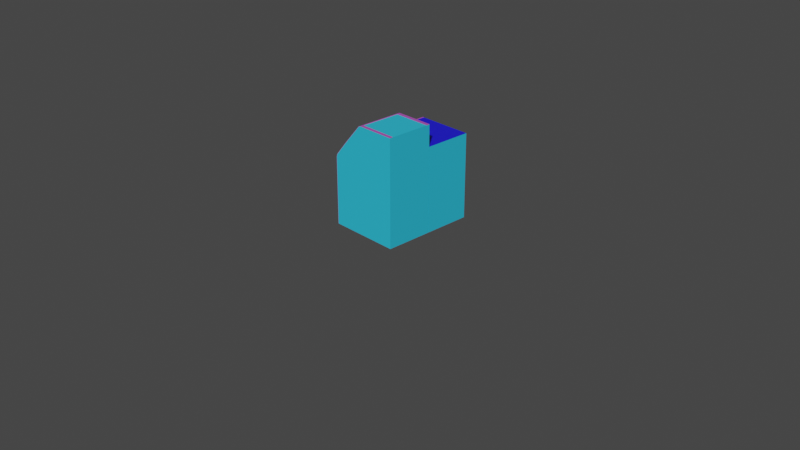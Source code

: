 # Source: machine4.blend  (saved by Blender 2.93.21; exported with 4.5.12 LTS)
import bpy
from mathutils import Matrix  # noqa: F401  (used for matrix-valued properties, if any)

bpy.ops.wm.read_factory_settings(use_empty=True)
scene = bpy.context.scene
scene.name = 'Scene'

# ---- collections
col_collection = bpy.data.collections.new('Collection'); scene.collection.children.link(col_collection)

# ---- materials (node trees are filled in below, after node groups)
mat_basemetal_002 = bpy.data.materials.new('baseMetal.002')
mat_basemetal_002.use_transparent_shadow = False
mat_topmetal = bpy.data.materials.new('topMetal')
mat_topmetal.use_transparent_shadow = False
mat_black = bpy.data.materials.new('black')
mat_black.use_transparent_shadow = False
mat_trim = bpy.data.materials.new('trim')
mat_trim.use_transparent_shadow = False

# ---- material node trees
mat_basemetal_002.use_nodes = True; mat_basemetal_002.node_tree.nodes.clear()
_N = mat_basemetal_002.node_tree.nodes; _L = mat_basemetal_002.node_tree.links
n0 = _N.new('ShaderNodeBsdfPrincipled'); n0.name = 'Principled BSDF'; n0.location = (10, 300)
n0.distribution = 'GGX'
n0.subsurface_method = 'BURLEY'
n0.inputs[0].default_value = (0.02671, 0.5411, 0.8, 1.0)
n0.inputs[3].default_value = 1.45
n0.inputs[27].default_value = (0.0, 0.0, 0.0, 1.0)
n0.inputs[28].default_value = 1.0
n1 = _N.new('ShaderNodeOutputMaterial'); n1.name = 'Material Output'; n1.location = (300, 300)
_L.new(n0.outputs[0], n1.inputs[0])
n1.is_active_output = True
mat_topmetal.use_nodes = True; mat_topmetal.node_tree.nodes.clear()
_N = mat_topmetal.node_tree.nodes; _L = mat_topmetal.node_tree.links
n0 = _N.new('ShaderNodeBsdfPrincipled'); n0.name = 'Principled BSDF'; n0.location = (10, 300)
n0.distribution = 'GGX'
n0.subsurface_method = 'BURLEY'
n0.inputs[0].default_value = (0.01074, 0.007765, 0.8, 1.0)
n0.inputs[3].default_value = 1.45
n0.inputs[27].default_value = (0.0, 0.0, 0.0, 1.0)
n0.inputs[28].default_value = 1.0
n1 = _N.new('ShaderNodeOutputMaterial'); n1.name = 'Material Output'; n1.location = (300, 300)
_L.new(n0.outputs[0], n1.inputs[0])
n1.is_active_output = True
mat_black.use_nodes = True; mat_black.node_tree.nodes.clear()
_N = mat_black.node_tree.nodes; _L = mat_black.node_tree.links
n0 = _N.new('ShaderNodeBsdfPrincipled'); n0.name = 'Principled BSDF'; n0.location = (10, 300)
n0.distribution = 'GGX'
n0.subsurface_method = 'BURLEY'
n0.inputs[0].default_value = (0.0008274, 0.0008274, 0.0008274, 1.0)
n0.inputs[3].default_value = 1.45
n0.inputs[27].default_value = (0.0, 0.0, 0.0, 1.0)
n0.inputs[28].default_value = 1.0
n1 = _N.new('ShaderNodeOutputMaterial'); n1.name = 'Material Output'; n1.location = (300, 300)
_L.new(n0.outputs[0], n1.inputs[0])
n1.is_active_output = True
mat_trim.use_nodes = True; mat_trim.node_tree.nodes.clear()
_N = mat_trim.node_tree.nodes; _L = mat_trim.node_tree.links
n0 = _N.new('ShaderNodeBsdfPrincipled'); n0.name = 'Principled BSDF'; n0.location = (10, 300)
n0.distribution = 'GGX'
n0.subsurface_method = 'BURLEY'
n0.inputs[0].default_value = (0.4407, 0.08885, 0.491, 1.0)
n0.inputs[3].default_value = 1.45
n0.inputs[27].default_value = (0.0, 0.0, 0.0, 1.0)
n0.inputs[28].default_value = 1.0
n1 = _N.new('ShaderNodeOutputMaterial'); n1.name = 'Material Output'; n1.location = (300, 300)
_L.new(n0.outputs[0], n1.inputs[0])
n1.is_active_output = True

# ---- world
world_world = bpy.data.worlds.new('World'); scene.world = world_world
world_world.use_nodes = True; world_world.node_tree.nodes.clear()
_N = world_world.node_tree.nodes; _L = world_world.node_tree.links
n0 = _N.new('ShaderNodeOutputWorld'); n0.name = 'World Output'; n0.location = (300, 300)
n1 = _N.new('ShaderNodeBackground'); n1.name = 'Background'; n1.location = (10, 300)
n1.inputs[0].default_value = (0.05088, 0.05088, 0.05088, 1.0)
_L.new(n1.outputs[0], n0.inputs[0])
n0.is_active_output = True
world_world.color = (0.05088, 0.05088, 0.05088)
world_world.use_sun_shadow = False
world_world.sun_shadow_jitter_overblur = 0.0

# ---- cameras
cam_camera = bpy.data.cameras.new('Camera')
cam_camera.clip_end = 100.0
cam_camera.ortho_scale = 7.314

# ---- meshes
me_cube_020 = bpy.data.meshes.new('Cube.020')
me_cube_020.from_pydata([(-0.3179, -0.5894, -0.3305), (-0.3179, -0.5484, -0.3305), (0.2917, -0.5894, -0.3305), (-0.3179, -0.5894, 0.1499), (-0.32, -0.5894, -0.3305), (-0.32, -0.5484, -0.3305), (-0.3177, -0.5894, 0.1528), (-0.3173, -0.5894, 0.1559), (-0.3165, -0.5894, 0.1592), (-0.3155, -0.5894, 0.1625), (-0.3143, -0.5894, 0.1658), (-0.3128, -0.5894, 0.1691), (-0.3111, -0.5894, 0.1722), (-0.3094, -0.5894, 0.175), (-0.3075, -0.5894, 0.1775), (-0.3055, -0.5894, 0.1797), (-0.2061, -0.5894, 0.2791), (0.2917, -0.5894, 0.2791), (-0.2061, -0.5894, 0.2791), (-0.05756, -0.5894, 0.4203), (-0.05314, -0.5894, 0.4238), (-0.04757, -0.5894, 0.4269), (-0.04139, -0.5894, 0.4294), (-0.0352, -0.5894, 0.431), (-0.02962, -0.5894, 0.4315), (-0.02962, -0.5484, 0.4315), (0.2917, -0.5894, 0.4315), (0.2917, -0.5484, 0.4315), (0.2917, -0.02461, 0.4315), (0.2917, -0.5484, 0.2791), (0.2917, -0.02461, 0.2791), (0.2917, -0.5484, -0.3305), (0.2917, -0.02461, -0.3305), (0.2917, 0.02023, -0.3305), (-0.3179, -0.02461, -0.3305), (-0.3179, 0.02023, -0.3305), (-0.3179, -0.02461, 0.1499), (-0.3199, -0.02461, -0.3305), (-0.3199, 0.02023, -0.3305), (-0.3199, -0.02461, 0.1505), (-0.3199, -0.02461, 0.1499), (-0.3179, -0.02461, 0.1499), (-0.3179, -0.02461, 0.1505), (-0.3199, -0.02461, 0.1505), (-0.3199, -0.02461, 0.1505), (-0.3179, 0.02023, 0.1499), (-0.3199, 0.02023, 0.1505), (-0.3177, 0.02023, 0.1528), (-0.3179, 0.02023, 0.1499), (-0.3199, 0.02023, 0.1505), (-0.3173, 0.02023, 0.1559), (-0.3165, 0.02023, 0.1592), (-0.3155, 0.02023, 0.1625), (-0.3143, 0.02023, 0.1658), (-0.3128, 0.02023, 0.1691), (-0.3111, 0.02023, 0.1722), (-0.3094, 0.02023, 0.175), (-0.3075, 0.02023, 0.1775), (-0.3055, 0.02023, 0.1797), (-0.3061, 0.02023, 0.1791), (-0.3076, 0.02023, 0.1803), (-0.3055, -0.02461, 0.1797), (-0.2061, 0.02023, 0.2791), (0.2917, 0.02023, 0.2791), (-0.2061, 0.02023, 0.2791), (-0.05756, 0.02023, 0.4203), (-0.05314, 0.02023, 0.4238), (-0.04757, 0.02023, 0.4269), (-0.04139, 0.02023, 0.4294), (-0.0352, 0.02023, 0.431), (-0.02962, 0.02023, 0.4315), (0.2917, 0.02023, 0.4315), (-0.02962, -0.02461, 0.4315), (-0.3055, -0.5484, 0.1797), (-0.3061, -0.02461, 0.1791), (-0.3076, -0.02461, 0.1803), (-0.05756, -0.5484, 0.4203), (-0.05926, -0.5484, 0.4216), (-0.05843, -0.5484, 0.4219), (-0.05756, -0.02461, 0.4203), (-0.0565, -0.5484, 0.4214), (-0.0565, -0.5894, 0.4214), (-0.0582, -0.5484, 0.4226), (-0.0582, -0.5894, 0.4226), (-0.05843, -0.02461, 0.4219), (-0.05858, -0.5484, 0.4224), (-0.05843, -0.5894, 0.4219), (-0.05858, -0.5894, 0.4224), (-0.3078, -0.02461, 0.1803), (-0.3078, 0.02023, 0.1803), (-0.3072, -0.5484, 0.1809), (-0.3063, -0.5484, 0.179), (-0.3063, -0.5894, 0.179), (-0.308, -0.5484, 0.1802), (-0.308, -0.5894, 0.1802), (-0.2078, -0.02461, 0.2803), (-0.2078, 0.02023, 0.2803), (-0.2078, -0.02461, 0.2803), (-0.2078, 0.02023, 0.2803), (-0.3179, 0.02023, 0.1499), (-0.3199, 0.02023, 0.1499), (-0.3179, 0.02023, 0.1505), (-0.3199, 0.02023, 0.1505), (-0.1835, 0.6333, 0.2791), (0.2917, 0.6333, 0.2791), (-0.1835, 0.02179, 0.2791), (0.2917, 0.02179, 0.2791), (-0.3179, -0.5484, -0.3305), (-0.3179, -0.02461, -0.3305), (-0.3179, -0.02461, 0.1499), (-0.3179, -0.5484, 0.1499), (-0.3055, -0.02461, 0.1797), (-0.3055, -0.5484, 0.1797), (-0.2061, -0.02461, 0.2791), (-0.2061, -0.02461, 0.2791), (-0.2061, -0.5484, 0.2791), (-0.2061, -0.5484, 0.2791), (-0.05756, -0.5484, 0.4203), (-0.05756, -0.02461, 0.4203), (-0.3179, 0.5783, 0.1499), (-0.3197, 0.5783, 0.1499), (-0.3179, 0.5783, 0.1505), (-0.3197, 0.5783, 0.1505), (-0.3055, 0.5783, 0.1797), (-0.3055, 0.6333, 0.1797), (-0.2221, 0.6333, 0.2631), (-0.3071, 0.5783, 0.1808), (-0.3071, 0.6333, 0.1808), (-0.2236, 0.6333, 0.2642), (-0.306, 0.5783, 0.1792), (-0.306, 0.6333, 0.1792), (-0.3076, 0.5783, 0.1802), (-0.3076, 0.6333, 0.1802), (-0.2215, 0.6333, 0.2637), (-0.2231, 0.6333, 0.2648), (-0.3179, 0.02375, 0.1499), (-0.3179, 0.07699, 0.1499), (-0.3055, 0.02375, 0.1797), (-0.2221, 0.02375, 0.2631), (-0.3055, 0.07699, 0.1797), (-0.2221, 0.07699, 0.2631), (-0.3055, 0.5783, 0.1797), (-0.3055, 0.6333, 0.1797), (-0.2221, 0.5783, 0.2631), (-0.2221, 0.6333, 0.2631), (-0.1835, 0.6333, 0.2791), (-0.1835, 0.5783, 0.2791), (-0.3179, 0.5783, 0.1499), (-0.3179, 0.6333, 0.1499), (-0.1835, 0.07699, 0.2791), (-0.1835, 0.02375, 0.2791), (-0.3055, -0.5484, 0.1797), (-0.3055, -0.5894, 0.1797), (-0.2061, -0.5484, 0.2791), (-0.3072, -0.5484, 0.1809), (-0.3072, -0.5894, 0.1809), (-0.2078, -0.5894, 0.2803), (-0.2078, -0.5894, 0.2803), (-0.2078, -0.5484, 0.2803), (-0.2061, -0.5894, 0.2791), (-0.2061, -0.5894, 0.2791), (-0.05756, -0.5894, 0.4203), (-0.05756, -0.5484, 0.4203), (-0.05926, -0.5894, 0.4216), (-0.05926, -0.5484, 0.4216), (-0.2078, -0.5484, 0.2803), (-0.2061, -0.5484, 0.2791), (-0.2221, 0.02375, 0.2631), (-0.2221, 0.6333, 0.2631), (-0.1835, 0.6333, 0.2791), (-0.22, 0.6333, 0.2651), (-0.2176, 0.6333, 0.267), (-0.215, 0.6333, 0.2688), (-0.2121, 0.6333, 0.2706), (-0.209, 0.6333, 0.2722), (-0.2058, 0.6333, 0.2737), (-0.2025, 0.6333, 0.2751), (-0.1992, 0.6333, 0.2763), (-0.1959, 0.6333, 0.2773), (-0.1926, 0.6333, 0.2781), (-0.1894, 0.6333, 0.2786), (-0.1864, 0.6333, 0.279), (-0.1845, 0.6333, 0.2808), (-0.1874, 0.6333, 0.2807), (-0.1904, 0.6333, 0.2803), (-0.1936, 0.6333, 0.2798), (-0.1969, 0.6333, 0.279), (-0.2002, 0.6333, 0.278), (-0.2035, 0.6333, 0.2768), (-0.2068, 0.6333, 0.2754), (-0.21, 0.6333, 0.2739), (-0.2131, 0.6333, 0.2722), (-0.216, 0.6333, 0.2705), (-0.2186, 0.6333, 0.2686), (-0.221, 0.6333, 0.2667), (-0.2231, 0.02375, 0.2648), (-0.2231, 0.6333, 0.2648), (-0.1845, 0.07699, 0.2808), (-0.1835, 0.07699, 0.2791), (-0.2221, 0.07699, 0.2631), (-0.2231, 0.07699, 0.2648), (-0.1845, 0.5783, 0.2808), (-0.1835, 0.5783, 0.2791), (-0.2221, 0.5783, 0.2631), (-0.2231, 0.5783, 0.2648), (-0.3055, 0.02375, 0.1797), (-0.3179, 0.02375, 0.1499), (-0.3075, 0.02375, 0.1775), (-0.3094, 0.02375, 0.175), (-0.3111, 0.02375, 0.1722), (-0.3128, 0.02375, 0.1691), (-0.3143, 0.02375, 0.1658), (-0.3155, 0.02375, 0.1625), (-0.3165, 0.02375, 0.1592), (-0.3173, 0.02375, 0.1559), (-0.3177, 0.02375, 0.1528), (-0.3179, 0.6333, 0.1499), (-0.3055, 0.6333, 0.1797), (-0.3177, 0.6333, 0.1528), (-0.3173, 0.6333, 0.1559), (-0.3165, 0.6333, 0.1592), (-0.3155, 0.6333, 0.1625), (-0.3143, 0.6333, 0.1658), (-0.3128, 0.6333, 0.1691), (-0.3111, 0.6333, 0.1722), (-0.3094, 0.6333, 0.175), (-0.3075, 0.6333, 0.1775), (-0.3198, 0.6333, 0.1533), (-0.3199, 0.6333, 0.1505), (-0.3199, 0.02375, 0.1505), (-0.3198, 0.02375, 0.1533), (-0.3193, 0.6333, 0.1565), (-0.3193, 0.02375, 0.1565), (-0.3186, 0.6333, 0.1597), (-0.3186, 0.02375, 0.1597), (-0.3176, 0.6333, 0.1631), (-0.3176, 0.02375, 0.1631), (-0.3163, 0.6333, 0.1664), (-0.3163, 0.02375, 0.1664), (-0.3148, 0.6333, 0.1697), (-0.3148, 0.02375, 0.1697), (-0.3132, 0.6333, 0.1728), (-0.3132, 0.02375, 0.1728), (-0.3114, 0.6333, 0.1756), (-0.3114, 0.02375, 0.1756), (-0.3095, 0.6333, 0.1781), (-0.3095, 0.02375, 0.1781), (-0.3076, 0.6333, 0.1803), (-0.3076, 0.02375, 0.1803), (-0.3179, 0.07699, 0.1499), (-0.3055, 0.07699, 0.1797), (-0.3199, 0.07699, 0.1505), (-0.3076, 0.07699, 0.1803), (-0.3055, 0.5783, 0.1797), (-0.3076, 0.5783, 0.1803), (-0.3179, 0.5783, 0.1499), (-0.3199, 0.5783, 0.1505), (-0.02962, -0.5894, 0.4315), (-0.02962, -0.5484, 0.4315), (-0.02962, 0.02023, 0.4315), (-0.02962, -0.02461, 0.4315), (-0.32, -0.5484, -0.3305), (-0.32, -0.5894, -0.3305), (-0.32, -0.5484, 0.1499), (-0.32, -0.5894, 0.1499), (-0.3194, -0.5847, -0.3304), (-0.2921, -0.5847, -0.3304), (-0.3194, -0.5847, 0.15), (-0.2921, -0.5847, 0.15), (-0.02622, 0.3404, -0.03555), (-0.02622, 0.2994, -0.03555), (-0.02622, 0.3404, -0.03555), (-0.02622, 0.2994, -0.03555), (-0.3055, -0.02461, 0.1797), (-0.3072, -0.02461, 0.1809), (-0.3061, -0.02461, 0.1791), (-0.2061, -0.02461, 0.2791), (-0.2061, -0.02461, 0.2791), (-0.2078, -0.02461, 0.2803), (-0.2078, -0.02461, 0.2803), (-0.2078, 0.02023, 0.2803), (-0.2061, 0.02023, 0.2791), (-0.3072, 0.02023, 0.1809), (-0.2078, 0.02023, 0.2803), (-0.2061, 0.02023, 0.2791), (-0.05921, 0.02023, 0.4215), (-0.05756, 0.02023, 0.4203), (-0.05921, -0.02461, 0.4215), (-0.05756, -0.02461, 0.4203), (-0.3055, 0.02023, 0.1797), (-0.3078, 0.02023, 0.1803), (-0.3078, -0.02461, 0.1803), (-0.3061, 0.02023, 0.1791), (-0.05756, -0.5894, 0.4203), (-0.05314, -0.5894, 0.4238), (-0.05756, -0.5484, 0.4203), (-0.05843, -0.5894, 0.4219), (-0.05926, -0.5894, 0.4216), (-0.0565, -0.5894, 0.4214), (-0.0565, -0.5484, 0.4214), (-0.0582, -0.5894, 0.4226), (-0.0582, -0.5484, 0.4226), (-0.05926, -0.5484, 0.4216), (-0.05843, -0.5484, 0.4219), (-0.05858, -0.5894, 0.4224), (-0.05858, -0.5484, 0.4224), (-0.05847, -0.5894, 0.423), (-0.05847, -0.5484, 0.423), (-0.05813, -0.5894, 0.4234), (-0.05453, -0.5894, 0.4262), (-0.05813, -0.5484, 0.4234), (-0.05813, -0.02461, 0.4234), (-0.05453, -0.5484, 0.4262), (-0.05453, -0.02461, 0.4262), (-0.04896, -0.5484, 0.4293), (-0.04896, -0.5894, 0.4293), (-0.04896, -0.02461, 0.4293), (-0.04278, -0.5484, 0.4318), (-0.04278, -0.5894, 0.4318), (-0.04278, -0.02461, 0.4318), (-0.03659, -0.5484, 0.4334), (-0.03659, -0.5894, 0.4334), (-0.03659, -0.02461, 0.4334), (-0.03101, -0.5484, 0.4339), (-0.03101, -0.02461, 0.4339), (-0.03101, -0.5894, 0.4339), (-0.02962, -0.5484, 0.4315), (-0.02962, -0.02461, 0.4315), (-0.02962, -0.5894, 0.4315), (-0.0352, -0.5894, 0.431), (-0.04139, -0.5894, 0.4294), (-0.04757, -0.5894, 0.4269), (-0.02962, 0.02023, 0.4315), (-0.0352, 0.02023, 0.431), (-0.03101, 0.02023, 0.4339), (-0.03659, 0.02023, 0.4334), (-0.04278, 0.02023, 0.4318), (-0.04896, 0.02023, 0.4293), (-0.04139, 0.02023, 0.4294), (-0.04757, 0.02023, 0.4269), (-0.05314, 0.02023, 0.4238), (-0.05756, 0.02023, 0.4203), (-0.05453, 0.02023, 0.4262), (-0.05813, 0.02023, 0.4234), (-0.05847, 0.02023, 0.423), (-0.05847, -0.02461, 0.423), (-0.05858, 0.02023, 0.4224), (-0.05843, 0.02023, 0.4219), (-0.05858, -0.02461, 0.4224), (-0.05843, -0.02461, 0.4219), (-0.05756, -0.02461, 0.4203), (-0.05679, -0.02461, 0.4211), (-0.05921, -0.02461, 0.4215), (-0.05844, -0.02461, 0.4223), (-0.05921, 0.02023, 0.4215), (-0.05844, 0.02023, 0.4223), (-0.05679, 0.02023, 0.4211), (-0.3179, -0.5894, -0.3305), (-0.3179, -0.5894, 0.1499), (-0.32, -0.5894, -0.3305), (-0.32, -0.5894, 0.1499), (-0.32, -0.5484, 0.1499), (-0.32, -0.5894, 0.1505), (-0.32, -0.5484, 0.1505), (-0.3179, -0.5894, 0.1505), (-0.3179, -0.5484, 0.1505), (-0.3179, -0.5484, 0.1499), (-0.3179, -0.02461, 0.1499), (-0.3199, -0.5484, 0.1505), (-0.3179, -0.5484, -0.3305), (-0.32, -0.5484, -0.3305), (-0.3199, -0.5894, 0.1505), (-0.3198, -0.5484, 0.1533), (-0.3199, -0.02461, 0.1505), (-0.3199, 0.02023, 0.1505), (-0.3198, -0.02461, 0.1533), (-0.3199, -0.02461, 0.1505), (-0.3179, -0.02461, 0.1499), (-0.3199, 0.02023, 0.1505), (-0.3179, 0.02023, 0.1499), (-0.3179, 0.02023, 0.1499), (-0.3179, 0.02023, 0.1505), (-0.3179, -0.02461, 0.1505), (-0.3199, 0.02023, 0.1505), (-0.3199, -0.02461, 0.1505), (-0.3199, 0.02023, 0.1499), (-0.3199, -0.02461, 0.1499), (-0.3198, 0.02023, 0.1533), (-0.3193, -0.02461, 0.1565), (-0.3193, -0.5484, 0.1565), (-0.3193, 0.02023, 0.1565), (-0.3186, -0.02461, 0.1597), (-0.3186, -0.5484, 0.1597), (-0.3186, 0.02023, 0.1597), (-0.3176, -0.02461, 0.1631), (-0.3176, -0.5484, 0.1631), (-0.3176, 0.02023, 0.1631), (-0.3163, -0.02461, 0.1664), (-0.3163, -0.5484, 0.1664), (-0.3163, 0.02023, 0.1664), (-0.3148, -0.02461, 0.1697), (-0.3148, -0.5484, 0.1697), (-0.3148, 0.02023, 0.1697), (-0.3132, -0.02461, 0.1728), (-0.3132, -0.5484, 0.1728), (-0.3132, 0.02023, 0.1728), (-0.3114, -0.02461, 0.1756), (-0.3114, -0.5484, 0.1756), (-0.3114, 0.02023, 0.1756), (-0.3095, -0.02461, 0.1781), (-0.3095, -0.5484, 0.1781), (-0.3095, 0.02023, 0.1781), (-0.3076, -0.02461, 0.1803), (-0.3076, -0.5484, 0.1803), (-0.3076, 0.02023, 0.1803), (-0.3055, -0.02461, 0.1797), (-0.3055, -0.5484, 0.1797), (-0.3055, -0.5894, 0.1797), (-0.3063, -0.5484, 0.179), (-0.3063, -0.5894, 0.179), (-0.308, -0.5894, 0.1802), (-0.308, -0.5484, 0.1802), (-0.3072, -0.5894, 0.1809), (-0.3072, -0.5484, 0.1809), (-0.3076, -0.5894, 0.1803), (-0.3075, -0.5894, 0.1775), (-0.3095, -0.5894, 0.1781), (-0.3094, -0.5894, 0.175), (-0.3111, -0.5894, 0.1722), (-0.3114, -0.5894, 0.1756), (-0.3132, -0.5894, 0.1728), (-0.3148, -0.5894, 0.1697), (-0.3128, -0.5894, 0.1691), (-0.3163, -0.5894, 0.1664), (-0.3143, -0.5894, 0.1658), (-0.3176, -0.5894, 0.1631), (-0.3155, -0.5894, 0.1625), (-0.3186, -0.5894, 0.1597), (-0.3165, -0.5894, 0.1592), (-0.3193, -0.5894, 0.1565), (-0.3198, -0.5894, 0.1533), (-0.3173, -0.5894, 0.1559), (-0.3177, -0.5894, 0.1528), (-0.3055, 0.02023, 0.1797), (-0.3076, 0.02023, 0.1803), (-0.3075, 0.02023, 0.1775), (-0.3095, 0.02023, 0.1781), (-0.3094, 0.02023, 0.175), (-0.3111, 0.02023, 0.1722), (-0.3114, 0.02023, 0.1756), (-0.3132, 0.02023, 0.1728), (-0.3148, 0.02023, 0.1697), (-0.3128, 0.02023, 0.1691), (-0.3163, 0.02023, 0.1664), (-0.3143, 0.02023, 0.1658), (-0.3176, 0.02023, 0.1631), (-0.3186, 0.02023, 0.1597), (-0.3155, 0.02023, 0.1625), (-0.3165, 0.02023, 0.1592), (-0.3173, 0.02023, 0.1559), (-0.3193, 0.02023, 0.1565), (-0.3177, 0.02023, 0.1528), (-0.3198, 0.02023, 0.1533), (-0.3179, 0.02023, 0.1499), (-0.3199, 0.02023, 0.1505), (-0.3179, -0.02461, -0.3305), (-0.3179, -0.02461, 0.1499), (-0.3199, -0.02461, -0.3305), (-0.3199, 0.02023, -0.3305), (-0.3199, -0.02461, 0.1499), (-0.3199, 0.02023, 0.1499), (-0.3179, 0.02023, 0.1499), (-0.3179, 0.02023, -0.3305), (-0.306, 0.5783, 0.1792), (-0.306, 0.6333, 0.1792), (-0.2215, 0.6333, 0.2637), (-0.2215, 0.5783, 0.2637), (-0.2231, 0.6333, 0.2648), (-0.2231, 0.5783, 0.2648), (-0.2221, 0.5783, 0.2631), (-0.2236, 0.5783, 0.2642), (-0.2215, 0.5783, 0.2637), (-0.2231, 0.5783, 0.2648), (-0.3061, 0.02375, 0.1791), (-0.3061, 0.07699, 0.1791), (-0.2215, 0.07699, 0.2638), (-0.2215, 0.02375, 0.2638), (-0.2231, 0.07699, 0.2649), (-0.2231, 0.02375, 0.2649), (-0.3179, 0.07699, 0.1505), (-0.3179, 0.02375, 0.1505), (-0.3197, 0.07699, 0.1505), (-0.3197, 0.02375, 0.1505), (-0.3179, 0.6333, 0.1505), (-0.3179, 0.5783, 0.1505), (-0.3197, 0.6333, 0.1505), (-0.3197, 0.5783, 0.1505), (-0.2221, 0.02375, 0.2631), (-0.1835, 0.02375, 0.2791), (-0.1864, 0.02375, 0.279), (-0.1845, 0.02375, 0.2808), (-0.1874, 0.02375, 0.2807), (-0.1904, 0.02375, 0.2803), (-0.1936, 0.02375, 0.2798), (-0.1894, 0.02375, 0.2786), (-0.1926, 0.02375, 0.2781), (-0.1959, 0.02375, 0.2773), (-0.1992, 0.02375, 0.2763), (-0.1969, 0.02375, 0.279), (-0.2002, 0.02375, 0.278), (-0.2035, 0.02375, 0.2768), (-0.2068, 0.02375, 0.2754), (-0.2025, 0.02375, 0.2751), (-0.2058, 0.02375, 0.2737), (-0.209, 0.02375, 0.2722), (-0.2121, 0.02375, 0.2706), (-0.21, 0.02375, 0.2739), (-0.2131, 0.02375, 0.2722), (-0.216, 0.02375, 0.2705), (-0.215, 0.02375, 0.2688), (-0.2186, 0.02375, 0.2686), (-0.221, 0.02375, 0.2667), (-0.2176, 0.02375, 0.267), (-0.22, 0.02375, 0.2651), (-0.2231, 0.02375, 0.2648), (-0.3055, 0.02375, 0.1797), (-0.2221, 0.02375, 0.2631), (-0.3055, 0.07699, 0.1797), (-0.2221, 0.07699, 0.2631), (-0.3071, 0.02375, 0.1808), (-0.2237, 0.02375, 0.2642), (-0.3071, 0.07699, 0.1808), (-0.2237, 0.07699, 0.2642), (-0.3061, 0.02375, 0.1791), (-0.3061, 0.07699, 0.1791), (-0.3077, 0.02375, 0.1802), (-0.3077, 0.07699, 0.1802), (-0.2215, 0.07699, 0.2638), (-0.2215, 0.02375, 0.2638), (-0.2231, 0.07699, 0.2649), (-0.2231, 0.02375, 0.2649), (-0.3179, 0.02375, -0.3305), (-0.3179, 0.07699, -0.3305), (-0.3179, 0.02375, 0.1499), (-0.3179, 0.07699, 0.1499), (-0.3197, 0.07699, -0.3305), (-0.3197, 0.02375, -0.3305), (-0.3197, 0.02375, 0.1499), (-0.3197, 0.07699, 0.1499), (-0.3179, 0.07699, 0.1505), (-0.3179, 0.02375, 0.1505), (-0.3197, 0.07699, 0.1505), (-0.3197, 0.02375, 0.1505), (-0.3179, 0.6333, 0.1499), (-0.3197, 0.6333, 0.1499), (-0.3179, 0.6333, 0.1505), (-0.3197, 0.6333, 0.1505), (-0.1849, 0.02375, 0.2791), (-0.1849, 0.07699, 0.2791), (-0.1846, 0.5783, 0.2791), (-0.1846, 0.6333, 0.2791), (-0.03095, -0.02461, 0.4315), (-0.03095, 0.02023, 0.4315), (-0.03111, -0.5894, 0.4315), (-0.03111, -0.5484, 0.4315), (-0.03111, -0.5894, 0.4339), (-0.03111, -0.5484, 0.4339), (-0.02962, -0.5894, 0.4315), (-0.02962, -0.5484, 0.4315), (0.2917, -0.5894, 0.4315), (0.2917, -0.5484, 0.4315), (-0.02962, -0.5894, 0.4339), (-0.02962, -0.5484, 0.4339), (0.2917, -0.5894, 0.4339), (0.2917, -0.5484, 0.4339), (-0.03111, -0.5894, 0.4315), (-0.03111, -0.5484, 0.4315), (-0.03111, -0.5894, 0.4339), (-0.03111, -0.5484, 0.4339), (0.2917, -0.02461, 0.4315), (-0.02962, 0.02023, 0.4315), (0.2917, 0.02023, 0.4315), (-0.02962, -0.02461, 0.4315), (0.2917, 0.02023, 0.4337), (-0.02962, 0.02023, 0.4337), (-0.02962, -0.02461, 0.4337), (0.2917, -0.02461, 0.4337), (-0.03095, -0.02461, 0.4315), (-0.03095, 0.02023, 0.4315), (-0.03095, -0.02461, 0.4337), (-0.03095, 0.02023, 0.4337), (-0.3055, 0.5783, 0.1797), (-0.3055, 0.6333, 0.1797), (-0.2221, 0.5783, 0.2631), (-0.2221, 0.6333, 0.2631), (-0.3071, 0.5783, 0.1808), (-0.3071, 0.6333, 0.1808), (-0.2236, 0.5783, 0.2642), (-0.2236, 0.6333, 0.2642), (-0.3076, 0.5783, 0.1802), (-0.3076, 0.6333, 0.1802), (-0.2231, 0.6333, 0.2648), (-0.2231, 0.5783, 0.2648), (-0.1845, 0.02375, 0.2808), (-0.1874, 0.02375, 0.2807), (-0.1845, 0.6333, 0.2808), (-0.1874, 0.6333, 0.2807), (-0.1904, 0.02375, 0.2803), (-0.1904, 0.6333, 0.2803), (-0.1936, 0.02375, 0.2798), (-0.1936, 0.6333, 0.2798), (-0.1969, 0.02375, 0.279), (-0.1969, 0.6333, 0.279), (-0.2002, 0.02375, 0.278), (-0.2002, 0.6333, 0.278), (-0.2035, 0.02375, 0.2768), (-0.2035, 0.6333, 0.2768), (-0.2068, 0.02375, 0.2754), (-0.2068, 0.6333, 0.2754), (-0.21, 0.02375, 0.2739), (-0.21, 0.6333, 0.2739), (-0.2131, 0.02375, 0.2722), (-0.2131, 0.6333, 0.2722), (-0.216, 0.02375, 0.2705), (-0.216, 0.6333, 0.2705), (-0.2186, 0.02375, 0.2686), (-0.2186, 0.6333, 0.2686), (-0.221, 0.02375, 0.2667), (-0.221, 0.6333, 0.2667), (-0.2231, 0.02375, 0.2648), (-0.2231, 0.6333, 0.2648), (-0.1874, 0.07699, 0.2807), (-0.1845, 0.07699, 0.2808), (-0.2221, 0.07699, 0.2631), (-0.1904, 0.07699, 0.2803), (-0.1936, 0.07699, 0.2798), (-0.1969, 0.07699, 0.279), (-0.2002, 0.07699, 0.278), (-0.2035, 0.07699, 0.2768), (-0.2068, 0.07699, 0.2754), (-0.21, 0.07699, 0.2739), (-0.2131, 0.07699, 0.2722), (-0.216, 0.07699, 0.2705), (-0.2186, 0.07699, 0.2686), (-0.221, 0.07699, 0.2667), (-0.2231, 0.07699, 0.2648), (-0.1845, 0.5783, 0.2808), (-0.1874, 0.5783, 0.2807), (-0.2221, 0.5783, 0.2631), (-0.1904, 0.5783, 0.2803), (-0.1936, 0.5783, 0.2798), (-0.1969, 0.5783, 0.279), (-0.2002, 0.5783, 0.278), (-0.2035, 0.5783, 0.2768), (-0.2068, 0.5783, 0.2754), (-0.21, 0.5783, 0.2739), (-0.2131, 0.5783, 0.2722), (-0.216, 0.5783, 0.2705), (-0.2186, 0.5783, 0.2686), (-0.221, 0.5783, 0.2667), (-0.2231, 0.5783, 0.2648), (-0.3198, 0.6333, 0.1533), (-0.3199, 0.6333, 0.1505), (-0.3199, 0.02375, 0.1505), (-0.3198, 0.02375, 0.1533), (-0.3193, 0.6333, 0.1565), (-0.3193, 0.02375, 0.1565), (-0.3186, 0.6333, 0.1597), (-0.3186, 0.02375, 0.1597), (-0.3176, 0.6333, 0.1631), (-0.3176, 0.02375, 0.1631), (-0.3163, 0.6333, 0.1664), (-0.3163, 0.02375, 0.1664), (-0.3148, 0.6333, 0.1697), (-0.3148, 0.02375, 0.1697), (-0.3132, 0.6333, 0.1728), (-0.3132, 0.02375, 0.1728), (-0.3114, 0.6333, 0.1756), (-0.3114, 0.02375, 0.1756), (-0.3095, 0.6333, 0.1781), (-0.3095, 0.02375, 0.1781), (-0.3076, 0.6333, 0.1803), (-0.3076, 0.02375, 0.1803), (-0.3055, 0.07699, 0.1797), (-0.3199, 0.07699, 0.1505), (-0.3198, 0.07699, 0.1533), (-0.3193, 0.07699, 0.1565), (-0.3186, 0.07699, 0.1597), (-0.3176, 0.07699, 0.1631), (-0.3163, 0.07699, 0.1664), (-0.3148, 0.07699, 0.1697), (-0.3132, 0.07699, 0.1728), (-0.3114, 0.07699, 0.1756), (-0.3095, 0.07699, 0.1781), (-0.3076, 0.07699, 0.1803), (-0.3055, 0.5783, 0.1797), (-0.3198, 0.5783, 0.1533), (-0.3193, 0.5783, 0.1565), (-0.3186, 0.5783, 0.1597), (-0.3176, 0.5783, 0.1631), (-0.3163, 0.5783, 0.1664), (-0.3148, 0.5783, 0.1697), (-0.3132, 0.5783, 0.1728), (-0.3114, 0.5783, 0.1756), (-0.3095, 0.5783, 0.1781), (-0.3076, 0.5783, 0.1803), (-0.3199, 0.5783, 0.1505), (-0.3061, 0.02375, 0.1791), (-0.3061, 0.07699, 0.1791), (-0.3077, 0.02375, 0.1802), (-0.3077, 0.07699, 0.1802), (-0.3071, 0.02375, 0.1808), (-0.2237, 0.02375, 0.2642), (-0.3071, 0.07699, 0.1808), (-0.2237, 0.07699, 0.2642), (-0.3077, 0.02375, 0.1802), (-0.3077, 0.07699, 0.1802), (-0.2231, 0.07699, 0.2649), (-0.2231, 0.02375, 0.2649), (-0.3197, 0.07699, -0.3305), (-0.3197, 0.02375, -0.3305), (-0.3197, 0.02375, 0.1499), (-0.3197, 0.07699, 0.1499), (-0.3197, 0.07699, 0.1505), (-0.3197, 0.02375, 0.1505), (-0.3179, 0.5783, -0.3305), (-0.3179, 0.6333, -0.3305), (-0.3179, 0.5783, 0.1499), (-0.3179, 0.6333, 0.1499), (-0.3197, 0.6333, -0.3305), (-0.3197, 0.5783, -0.3305), (-0.3197, 0.5783, 0.1499), (-0.3197, 0.6333, 0.1499), (-0.3197, 0.6333, 0.1505), (-0.3197, 0.5783, 0.1505), (-0.1846, 0.5783, 0.2791), (-0.1846, 0.6333, 0.2791), (-0.1846, 0.5783, 0.2809), (-0.1846, 0.6333, 0.2809), (-0.3179, 0.02375, -0.3305), (-0.3179, 0.07699, -0.3305), (0.2917, 0.02375, -0.3305), (-0.3179, 0.02375, 0.1499), (-0.3177, 0.02375, 0.1528), (-0.3173, 0.02375, 0.1559), (-0.3165, 0.02375, 0.1592), (-0.3155, 0.02375, 0.1625), (-0.3143, 0.02375, 0.1658), (-0.3128, 0.02375, 0.1691), (-0.3111, 0.02375, 0.1722), (-0.3094, 0.02375, 0.175), (-0.3075, 0.02375, 0.1775), (-0.3055, 0.02375, 0.1797), (-0.2221, 0.02375, 0.2631), (-0.1835, 0.5783, 0.2791), (0.2917, 0.6333, -0.3305), (0.2917, 0.5783, 0.2791), (0.2917, 0.07699, 0.2791), (0.2917, 0.5783, -0.3305), (0.2917, 0.07699, -0.3305), (-0.3179, 0.5783, -0.3305), (-0.3179, 0.6333, -0.3305), (0.2917, 0.02375, 0.2791), (-0.1835, 0.02375, 0.2791), (-0.1864, 0.02375, 0.279), (-0.1894, 0.02375, 0.2786), (-0.1926, 0.02375, 0.2781), (-0.1959, 0.02375, 0.2773), (-0.1992, 0.02375, 0.2763), (-0.2025, 0.02375, 0.2751), (-0.2058, 0.02375, 0.2737), (-0.209, 0.02375, 0.2722), (-0.2121, 0.02375, 0.2706), (-0.215, 0.02375, 0.2688), (-0.2176, 0.02375, 0.267), (-0.22, 0.02375, 0.2651), (-0.3197, 0.07699, -0.3305), (-0.3197, 0.02375, -0.3305), (-0.3197, 0.6333, -0.3305), (-0.3197, 0.5783, -0.3305), (-0.1835, 0.5783, 0.2791), (0.2917, 0.5783, 0.2791), (-0.1835, 0.5783, 0.2791), (0.2917, 0.5783, 0.2791), (-0.3179, 0.07699, -0.3305), (-0.3179, 0.07699, 0.1499), (-0.3055, 0.07699, 0.1797), (-0.2221, 0.07699, 0.2631), (-0.3055, 0.5783, 0.1797), (-0.3055, 0.6333, 0.1797), (-0.2221, 0.5783, 0.2631), (-0.2221, 0.6333, 0.2631), (-0.22, 0.6333, 0.2651), (-0.2176, 0.6333, 0.267), (-0.215, 0.6333, 0.2688), (-0.2121, 0.6333, 0.2706), (-0.209, 0.6333, 0.2722), (-0.2058, 0.6333, 0.2737), (-0.2025, 0.6333, 0.2751), (-0.1992, 0.6333, 0.2763), (-0.1959, 0.6333, 0.2773), (-0.1926, 0.6333, 0.2781), (-0.1894, 0.6333, 0.2786), (-0.1864, 0.6333, 0.279), (-0.1835, 0.6333, 0.2791), (0.2917, 0.6333, 0.2791), (0.2917, 0.6333, -0.3305), (0.2917, 0.5783, 0.2791), (0.2917, 0.5783, -0.3305), (-0.3179, 0.5783, -0.3305), (-0.3179, 0.6333, -0.3305), (-0.3179, 0.5783, 0.1499), (-0.3179, 0.6333, 0.1499), (-0.3177, 0.6333, 0.1528), (-0.3173, 0.6333, 0.1559), (-0.3165, 0.6333, 0.1592), (-0.3155, 0.6333, 0.1625), (-0.3143, 0.6333, 0.1658), (-0.3128, 0.6333, 0.1691), (-0.3111, 0.6333, 0.1722), (-0.3094, 0.6333, 0.175), (-0.3075, 0.6333, 0.1775)], [], [(1, 31, 2, 0), (1, 0, 4, 5), (2, 17, 16, 15, 14, 13, 12, 11, 10, 9, 8, 7, 6, 3, 0), (16, 17, 26, 24, 23, 22, 21, 20, 19, 18), (17, 29, 27, 26), (28, 72, 25, 27), (29, 30, 28, 27), (31, 29, 17, 2), (32, 30, 29, 31), (34, 32, 31, 1), (35, 33, 32, 34), (33, 63, 30, 32), (35, 34, 37, 38), (36, 39, 44, 41), (40, 36, 42, 43), (35, 45, 47, 50, 51, 52, 53, 54, 55, 56, 57, 58, 62, 63, 33), (46, 45, 48, 49), (58, 61, 74, 59), (61, 58, 60, 75), (63, 62, 64, 65, 66, 67, 68, 69, 70, 71), (30, 63, 71, 28), (76, 77, 82, 80), (79, 76, 78, 84), (81, 80, 82, 83), (78, 86, 87, 85), (59, 74, 88, 89), (90, 73, 91, 93), (91, 92, 94, 93), (98, 97, 95, 96), (99, 100, 102, 101), (104, 103, 105, 106), (107, 110, 109, 108), (115, 113, 111, 112), (113, 115, 116, 114), (117, 118, 114, 116), (120, 119, 121, 122), (125, 128, 134, 133), (130, 129, 131, 132), (123, 126, 131, 129), (127, 124, 130, 132), (139, 137, 483, 484), (142, 141, 473, 474), (153, 151, 154, 158), (152, 159, 156, 155), (156, 158, 154, 155), (159, 160, 157, 156), (158, 156, 157, 165), (160, 161, 163, 157), (163, 164, 165, 157), (162, 166, 165, 164), (166, 153, 158, 165), (181, 180, 184, 183), (177, 176, 188, 187), (173, 172, 192, 191), (169, 181, 183, 182), (202, 169, 182, 201), (178, 177, 187, 186), (174, 173, 191, 190), (172, 171, 193, 192), (176, 175, 189, 188), (180, 179, 185, 184), (171, 170, 194, 193), (175, 174, 190, 189), (179, 178, 186, 185), (170, 168, 196, 194), (199, 167, 195, 200), (168, 203, 204, 196), (198, 202, 201, 197), (208, 207, 246, 244), (226, 225, 243, 245), (213, 212, 236, 234), (221, 220, 233, 235), (209, 208, 244, 242), (225, 224, 241, 243), (214, 213, 234, 232), (220, 219, 231, 233), (210, 209, 242, 240), (222, 221, 235, 237), (218, 216, 228, 227), (212, 211, 238, 236), (249, 206, 229, 251), (217, 226, 245, 247), (206, 215, 230, 229), (207, 205, 248, 246), (223, 222, 237, 239), (253, 217, 247, 254), (211, 210, 240, 238), (219, 218, 227, 231), (215, 214, 232, 230), (224, 223, 239, 241), (205, 250, 252, 248), (255, 249, 251, 256), (216, 255, 256, 228), (262, 264, 263, 261), (266, 265, 267, 268), (269, 270, 272, 271), (273, 274, 291, 275), (273, 276, 278, 274), (276, 277, 279, 278), (278, 280, 282, 274), (284, 281, 280, 283), (281, 289, 282, 280), (287, 285, 283, 279), (286, 284, 283, 285), (277, 288, 287, 279), (274, 282, 290, 291), (282, 289, 292, 290), (293, 294, 309, 308, 306, 304, 296), (295, 293, 296, 303), (293, 295, 299, 298), (297, 293, 298, 300), (302, 297, 300, 301), (305, 304, 306, 307), (307, 306, 308, 310), (309, 312, 310, 308), (345, 307, 310, 311), (312, 313, 311, 310), (314, 316, 313, 312), (315, 314, 312, 309), (318, 317, 314, 315), (317, 319, 316, 314), (321, 320, 317, 318), (320, 322, 319, 317), (325, 323, 320, 321), (323, 324, 322, 320), (326, 327, 324, 323), (328, 326, 323, 325), (329, 328, 325, 321), (330, 329, 321, 318), (331, 330, 318, 315), (294, 331, 315, 309), (327, 332, 334, 324), (332, 333, 335, 334), (324, 334, 335, 322), (333, 338, 336, 335), (322, 335, 336, 319), (338, 339, 337, 336), (319, 336, 337, 316), (339, 340, 342, 337), (340, 341, 347, 346, 344, 343, 342), (316, 337, 342, 313), (313, 342, 343, 311), (344, 345, 311, 343), (346, 348, 345, 344), (347, 349, 348, 346), (349, 303, 305, 348), (348, 305, 307, 345), (341, 350, 349, 347), (350, 341, 356, 351), (352, 350, 351, 353), (354, 352, 353, 355), (341, 354, 355, 356), (351, 356, 355, 353), (357, 358, 360, 359), (361, 360, 362, 363), (360, 358, 364, 362), (364, 365, 363, 362), (358, 366, 365, 364), (366, 361, 363, 365), (366, 358, 371, 368), (367, 366, 368, 373), (366, 369, 370, 361), (368, 371, 440, 372), (373, 368, 372, 375), (373, 374, 378, 376), (374, 373, 375, 387), (379, 377, 376, 378), (380, 367, 377, 379), (367, 380, 381, 382), (382, 381, 383, 384), (385, 386, 384, 383), (375, 372, 389, 388), (387, 375, 388, 390), (388, 389, 392, 391), (390, 388, 391, 393), (391, 392, 395, 394), (393, 391, 394, 396), (394, 395, 398, 397), (396, 394, 397, 399), (397, 398, 401, 400), (399, 397, 400, 402), (400, 401, 404, 403), (402, 400, 403, 405), (403, 404, 407, 406), (405, 403, 406, 408), (406, 407, 410, 409), (408, 406, 409, 411), (409, 410, 413, 412), (411, 409, 412, 414), (416, 415, 412, 413), (417, 416, 413, 424), (416, 417, 419, 418), (417, 422, 420, 419), (422, 423, 421, 420), (425, 417, 424, 426), (427, 425, 426, 429), (428, 427, 429, 430), (407, 429, 426, 410), (404, 430, 429, 407), (401, 431, 430, 404), (432, 428, 430, 431), (398, 433, 431, 401), (434, 432, 431, 433), (395, 435, 433, 398), (436, 434, 433, 435), (392, 437, 435, 395), (438, 436, 435, 437), (389, 439, 437, 392), (441, 438, 437, 439), (372, 440, 439, 389), (442, 441, 439, 440), (358, 442, 440, 371), (410, 426, 424, 413), (443, 445, 446, 444), (445, 447, 449, 446), (447, 448, 450, 449), (448, 452, 451, 450), (452, 454, 453, 451), (454, 457, 455, 453), (457, 458, 456, 455), (458, 459, 460, 456), (459, 461, 462, 460), (461, 463, 464, 462), (465, 466, 469, 467), (467, 469, 470, 468), (471, 472, 468, 470), (476, 475, 477, 478), (143, 144, 475, 476), (480, 479, 481, 482), (138, 140, 485, 486), (486, 485, 487, 488), (490, 489, 491, 492), (135, 136, 489, 490), (494, 493, 495, 496), (147, 148, 493, 494), (499, 498, 500, 501), (504, 499, 501, 502), (505, 504, 502, 503), (506, 505, 503, 508), (507, 506, 508, 509), (512, 507, 509, 510), (513, 512, 510, 511), (514, 513, 511, 516), (515, 514, 516, 517), (519, 515, 517, 518), (522, 519, 518, 520), (523, 522, 520, 521), (497, 523, 521, 524), (528, 527, 531, 532), (525, 526, 530, 529), (525, 529, 535, 533), (531, 527, 534, 536), (528, 532, 539, 537), (530, 526, 538, 540), (544, 548, 551, 549), (541, 543, 547, 546), (544, 542, 545, 548), (547, 543, 550, 552), (553, 554, 556, 555), (149, 150, 557, 558), (145, 146, 559, 560), (259, 260, 561, 562), (564, 563, 565, 566), (258, 257, 563, 564), (570, 568, 572, 574), (574, 572, 571, 573), (569, 570, 574, 573), (572, 568, 576, 578), (567, 569, 573, 571), (571, 572, 578, 577), (567, 571, 577, 575), (582, 579, 586, 585), (583, 584, 585, 586), (584, 580, 588, 590), (579, 581, 583, 586), (581, 580, 584, 583), (588, 587, 589, 590), (582, 585, 589, 587), (585, 584, 590, 589), (597, 598, 596, 595), (594, 592, 596, 598), (591, 593, 597, 595), (595, 596, 600, 599), (598, 597, 602, 601), (646, 605, 606, 647), (647, 606, 608, 649), (649, 608, 610, 650), (650, 610, 612, 651), (651, 612, 614, 652), (652, 614, 616, 653), (653, 616, 618, 654), (654, 618, 620, 655), (655, 620, 622, 656), (656, 622, 624, 657), (657, 624, 626, 658), (658, 626, 628, 659), (659, 628, 630, 660), (648, 633, 645, 660), (627, 644, 645, 629), (625, 643, 644, 627), (623, 642, 643, 625), (621, 641, 642, 623), (619, 640, 641, 621), (617, 639, 640, 619), (615, 638, 639, 617), (613, 637, 638, 615), (611, 636, 637, 613), (609, 635, 636, 611), (607, 634, 635, 609), (604, 631, 634, 607), (603, 632, 631, 604), (644, 659, 660, 645), (643, 658, 659, 644), (642, 657, 658, 643), (641, 656, 657, 642), (640, 655, 656, 641), (639, 654, 655, 640), (638, 653, 654, 639), (637, 652, 653, 638), (636, 651, 652, 637), (635, 650, 651, 636), (634, 649, 650, 635), (631, 647, 649, 634), (632, 646, 647, 631), (684, 663, 664, 685), (685, 664, 666, 686), (686, 666, 668, 687), (687, 668, 670, 688), (688, 670, 672, 689), (689, 672, 674, 690), (690, 674, 676, 691), (691, 676, 678, 692), (692, 678, 680, 693), (693, 680, 682, 694), (704, 693, 694, 705), (703, 692, 693, 704), (702, 691, 692, 703), (701, 690, 691, 702), (700, 689, 690, 701), (699, 688, 689, 700), (698, 687, 688, 699), (697, 686, 687, 698), (696, 685, 686, 697), (706, 684, 685, 696), (662, 706, 696, 661), (661, 696, 697, 665), (665, 697, 698, 667), (667, 698, 699, 669), (669, 699, 700, 671), (671, 700, 701, 673), (673, 701, 702, 675), (675, 702, 703, 677), (677, 703, 704, 679), (679, 704, 705, 681), (683, 695, 705, 694), (708, 707, 709, 710), (712, 714, 713, 711), (711, 713, 716, 715), (714, 712, 718, 717), (720, 721, 722, 719), (722, 721, 724, 723), (730, 731, 732, 729), (728, 726, 729, 732), (725, 727, 731, 730), (732, 731, 734, 733), (736, 735, 737, 738), (740, 759, 741, 739), (741, 762, 763, 764, 765, 766, 767, 768, 769, 770, 771, 772, 773, 774, 775, 753, 752, 751, 750, 749, 748, 747, 746, 745, 744, 743, 742, 739), (758, 756, 757, 759), (761, 755, 758, 760), (760, 758, 759, 740), (761, 760, 779, 778), (759, 757, 762, 741), (740, 739, 777, 776), (754, 756, 781, 780), (780, 781, 783, 782), (787, 790, 788, 786), (810, 812, 813, 814, 815, 816, 817, 818, 819, 820, 821, 789, 791, 792, 793, 794, 795, 796, 797, 798, 799, 800, 801, 802, 803, 804, 805, 806), (806, 805, 807, 808), (784, 785, 811, 809)])
me_cube_020.polygons.foreach_set('material_index', [0, 0, 0, 0, 0, 0, 0, 0, 0, 0, 0, 0, 0, 0, 0, 0, 0, 0, 0, 0, 0, 0, 0, 0, 0, 0, 0, 0, 0, 0, 1, 2, 2, 2, 2, 3, 3, 3, 3, 3, 3, 3, 3, 3, 3, 3, 3, 3, 3, 3, 3, 3, 3, 3, 3, 3, 3, 3, 3, 3, 3, 3, 3, 3, 3, 3, 3, 3, 3, 3, 3, 3, 3, 3, 3, 3, 3, 3, 3, 3, 3, 3, 3, 3, 3, 3, 3, 3, 3, 3, 3, 3, 3, 3, 3, 3, 3, 3, 3, 3, 3, 3, 3, 3, 3, 3, 3, 3, 3, 3, 3, 3, 3, 3, 3, 3, 3, 3, 3, 3, 3, 3, 3, 3, 3, 3, 3, 3, 3, 3, 3, 3, 3, 3, 3, 3, 3, 3, 3, 3, 3, 3, 3, 3, 3, 3, 3, 3, 3, 3, 3, 3, 3, 3, 3, 3, 3, 3, 3, 3, 3, 3, 3, 3, 3, 3, 3, 3, 3, 3, 3, 3, 3, 3, 3, 3, 3, 3, 3, 3, 3, 3, 3, 3, 3, 3, 3, 3, 3, 3, 3, 3, 3, 3, 3, 3, 3, 3, 3, 3, 3, 3, 3, 3, 3, 3, 3, 3, 3, 3, 3, 3, 3, 3, 3, 3, 3, 3, 3, 3, 3, 3, 3, 3, 3, 3, 3, 3, 3, 3, 3, 3, 3, 3, 3, 3, 3, 3, 3, 3, 3, 3, 3, 3, 3, 3, 3, 3, 3, 3, 3, 3, 3, 3, 3, 3, 3, 3, 3, 3, 3, 3, 3, 3, 3, 3, 3, 3, 3, 3, 3, 3, 3, 3, 3, 3, 3, 3, 3, 3, 3, 3, 3, 3, 3, 3, 3, 3, 3, 3, 3, 3, 3, 3, 3, 3, 3, 3, 3, 3, 3, 3, 3, 3, 3, 3, 3, 3, 3, 3, 3, 3, 3, 3, 3, 3, 3, 3, 3, 3, 3, 3, 3, 3, 3, 3, 3, 3, 3, 3, 3, 3, 3, 3, 3, 3, 3, 3, 3, 3, 3, 3, 3, 3, 3, 3, 3, 3, 3, 3, 3, 3, 3, 3, 3, 3, 3, 3, 3, 3, 3, 3, 3, 3, 3, 3, 0, 0, 0, 0, 0, 0, 0, 0, 0, 0, 0, 0, 0, 0])
_uv = me_cube_020.uv_layers.new(name='UVMap')
_uv.uv.foreach_set('vector', [0.125, 0.7332, 0.375, 0.7332, 0.375, 0.75, 0.125, 0.75, 0.125, 0.7332, 0.125, 0.75, 0.125, 0.75, 0.125, 0.7332, 0.375, 0.75, 0.625, 0.75, 0.625, 0.9542, 0.5842, 0.9949, 0.5833, 0.9957, 0.5823, 0.9965, 0.5811, 0.9972, 0.5799, 0.9979, 0.5786, 0.9985, 0.5772, 0.999, 0.5758, 0.9994, 0.5745, 0.9998, 0.5732, 0.9999, 0.572, 1.0, 0.375, 1.0, 0.625, 0.9542, 0.625, 0.75, 0.625, 0.75, 0.625, 0.8818, 0.625, 0.8841, 0.625, 0.8866, 0.625, 0.8891, 0.625, 0.8914, 0.625, 0.8932, 0.625, 0.9542, 0.625, 0.75, 0.625, 0.7332, 0.625, 0.7332, 0.625, 0.75, 0.625, 0.5184, 0.7568, 0.5184, 0.7568, 0.7332, 0.625, 0.7332, 0.625, 0.7332, 0.625, 0.5184, 0.625, 0.5184, 0.625, 0.7332, 0.375, 0.7332, 0.625, 0.7332, 0.625, 0.75, 0.375, 0.75, 0.375, 0.5184, 0.625, 0.5184, 0.625, 0.7332, 0.375, 0.7332, 0.125, 0.5184, 0.375, 0.5184, 0.375, 0.7332, 0.125, 0.7332, 0.125, 0.5, 0.375, 0.5, 0.375, 0.5184, 0.125, 0.5184, 0.375, 0.5, 0.625, 0.5, 0.625, 0.5184, 0.375, 0.5184, 0.125, 0.5, 0.125, 0.5184, 0.125, 0.5184, 0.125, 0.5, 0.572, 0.2316, 0.572, 0.2316, 0.572, 0.2316, 0.572, 0.2316, 0.572, 0.2316, 0.572, 0.2316, 0.572, 0.2316, 0.572, 0.2316, 0.375, 0.25, 0.572, 0.25, 0.5732, 0.2501, 0.5745, 0.2502, 0.5758, 0.2506, 0.5772, 0.251, 0.5786, 0.2515, 0.5799, 0.2521, 0.5811, 0.2528, 0.5823, 0.2535, 0.5833, 0.2543, 0.5842, 0.2551, 0.625, 0.2958, 0.625, 0.5, 0.375, 0.5, 0.572, 0.25, 0.572, 0.25, 0.572, 0.25, 0.572, 0.25, 0.5842, 0.25, 0.5842, 0.2316, 0.5842, 0.2316, 0.5842, 0.25, 0.5842, 0.2316, 0.5842, 0.25, 0.5842, 0.25, 0.5842, 0.2316, 0.625, 0.5, 0.625, 0.2958, 0.625, 0.2958, 0.625, 0.3568, 0.625, 0.3586, 0.625, 0.3609, 0.625, 0.3634, 0.625, 0.3659, 0.625, 0.3682, 0.625, 0.5, 0.625, 0.5184, 0.625, 0.5, 0.625, 0.5, 0.625, 0.5184, 0.625, 0.0168, 0.625, 0.0168, 0.625, 0.0168, 0.625, 0.0168, 0.625, 0.2316, 0.625, 0.0168, 0.625, 0.0168, 0.625, 0.2316, 0.625, 0.0, 0.625, 0.0168, 0.625, 0.0168, 0.625, 0.0, 0.625, 0.0168, 0.625, 0.0, 0.625, 0.0, 0.625, 0.0168, 0.5842, 0.25, 0.5842, 0.2316, 0.5842, 0.2316, 0.5842, 0.25, 0.5842, 0.0168, 0.5842, 0.0168, 0.5842, 0.0168, 0.5842, 0.0168, 0.5842, 0.0168, 0.5842, 0.0, 0.5842, 0.0, 0.5842, 0.0168, 0.625, 0.2958, 0.625, 0.2958, 0.625, 0.2958, 0.625, 0.2958, 0.572, 0.25, 0.572, 0.25, 0.572, 0.25, 0.572, 0.25, 0.625, 0.5, 0.625, 0.3051, 0.625, 0.3051, 0.625, 0.5, 0.375, 0.0168, 0.572, 0.0168, 0.572, 0.2316, 0.375, 0.2316, 0.625, 0.0168, 0.625, 0.2316, 0.5842, 0.2316, 0.5842, 0.0168, 0.625, 0.2316, 0.625, 0.0168, 0.625, 0.0168, 0.625, 0.2316, 0.625, 0.0168, 0.625, 0.2316, 0.625, 0.2316, 0.625, 0.0168, 0.572, 0.2274, 0.572, 0.2274, 0.572, 0.2274, 0.572, 0.2274, 0.6184, 0.2893, 0.6184, 0.2893, 0.6184, 0.2893, 0.6184, 0.2893, 0.0, 0.0, 0.0, 0.0, 0.0, 0.0, 0.0, 0.0, 0.5842, 0.2274, 0.5842, 0.2274, 0.5842, 0.2274, 0.5842, 0.2274, 0.5842, 0.2551, 0.5842, 0.2551, 0.5842, 0.2551, 0.5842, 0.2551, 0.0, 0.0, 0.0, 0.0, 0.0, 0.0, 0.0, 0.0, 0.0, 0.0, 0.0, 0.0, 0.0, 0.0, 0.0, 0.0, 0.625, 0.0168, 0.5842, 0.0168, 0.5842, 0.0168, 0.625, 0.0168, 0.5842, 0.9949, 0.625, 0.9542, 0.625, 0.9542, 0.5842, 0.9949, 0.625, 0.0, 0.625, 0.0168, 0.5842, 0.0168, 0.5842, 0.0, 0.625, 0.9542, 0.625, 0.9542, 0.625, 0.9542, 0.625, 0.9542, 0.625, 0.9542, 0.625, 0.9542, 0.625, 0.9542, 0.625, 0.9542, 0.625, 0.9542, 0.625, 0.8932, 0.625, 0.8932, 0.625, 0.9542, 0.625, 0.0, 0.625, 0.0168, 0.625, 0.0168, 0.625, 0.0, 0.625, 0.0168, 0.625, 0.0168, 0.625, 0.0168, 0.625, 0.0168, 0.625, 0.0168, 0.625, 0.0168, 0.625, 0.0168, 0.625, 0.0168, 0.625, 0.3039, 0.6248, 0.3027, 0.6248, 0.3027, 0.625, 0.3039, 0.6238, 0.2987, 0.6234, 0.2973, 0.6234, 0.2973, 0.6238, 0.2987, 0.6215, 0.2934, 0.6208, 0.2922, 0.6208, 0.2922, 0.6215, 0.2934, 0.625, 0.3051, 0.625, 0.3039, 0.625, 0.3039, 0.625, 0.3051, 0.8199, 0.5226, 0.8199, 0.5, 0.8199, 0.5, 0.8199, 0.5226, 0.6242, 0.3, 0.6238, 0.2987, 0.6238, 0.2987, 0.6242, 0.3, 0.6222, 0.2946, 0.6215, 0.2934, 0.6215, 0.2934, 0.6222, 0.2946, 0.6208, 0.2922, 0.62, 0.2911, 0.62, 0.2911, 0.6208, 0.2922, 0.6234, 0.2973, 0.6228, 0.296, 0.6228, 0.296, 0.6234, 0.2973, 0.6248, 0.3027, 0.6246, 0.3014, 0.6246, 0.3014, 0.6248, 0.3027, 0.62, 0.2911, 0.6192, 0.2901, 0.6192, 0.2901, 0.62, 0.2911, 0.6228, 0.296, 0.6222, 0.2946, 0.6222, 0.2946, 0.6228, 0.296, 0.6246, 0.3014, 0.6242, 0.3, 0.6242, 0.3, 0.6246, 0.3014, 0.6192, 0.2901, 0.6184, 0.2893, 0.6184, 0.2893, 0.6192, 0.2901, 0.6184, 0.02184, 0.6184, 0.0, 0.6184, 0.0, 0.6184, 0.02184, 0.6184, 0.25, 0.6184, 0.2274, 0.6184, 0.2274, 0.6184, 0.25, 0.8199, 0.7282, 0.8199, 0.5226, 0.8199, 0.5226, 0.8199, 0.7282, 0.5823, 0.9965, 0.5833, 0.9957, 0.5833, 0.9957, 0.5823, 0.9965, 0.5833, 0.2543, 0.5823, 0.2535, 0.5823, 0.2535, 0.5833, 0.2543, 0.5758, 0.9994, 0.5772, 0.999, 0.5772, 0.999, 0.5758, 0.9994, 0.5772, 0.251, 0.5758, 0.2506, 0.5758, 0.2506, 0.5772, 0.251, 0.5811, 0.9972, 0.5823, 0.9965, 0.5823, 0.9965, 0.5811, 0.9972, 0.5823, 0.2535, 0.5811, 0.2528, 0.5811, 0.2528, 0.5823, 0.2535, 0.5745, 0.9998, 0.5758, 0.9994, 0.5758, 0.9994, 0.5745, 0.9998, 0.5758, 0.2506, 0.5745, 0.2502, 0.5745, 0.2502, 0.5758, 0.2506, 0.5799, 0.9979, 0.5811, 0.9972, 0.5811, 0.9972, 0.5799, 0.9979, 0.5786, 0.2515, 0.5772, 0.251, 0.5772, 0.251, 0.5786, 0.2515, 0.5732, 0.2501, 0.572, 0.25, 0.572, 0.25, 0.5732, 0.2501, 0.5772, 0.999, 0.5786, 0.9985, 0.5786, 0.9985, 0.5772, 0.999, 0.572, 0.02184, 0.572, 0.0, 0.572, 0.0, 0.572, 0.02184, 0.5842, 0.2551, 0.5833, 0.2543, 0.5833, 0.2543, 0.5842, 0.2551, 0.572, 1.0, 0.5732, 0.9999, 0.5732, 0.9999, 0.572, 1.0, 0.5833, 0.9957, 0.5842, 0.9949, 0.5842, 0.9949, 0.5833, 0.9957, 0.5799, 0.2521, 0.5786, 0.2515, 0.5786, 0.2515, 0.5799, 0.2521, 0.5842, 0.2274, 0.5842, 0.25, 0.5842, 0.25, 0.5842, 0.2274, 0.5786, 0.9985, 0.5799, 0.9979, 0.5799, 0.9979, 0.5786, 0.9985, 0.5745, 0.2502, 0.5732, 0.2501, 0.5732, 0.2501, 0.5745, 0.2502, 0.5732, 0.9999, 0.5745, 0.9998, 0.5745, 0.9998, 0.5732, 0.9999, 0.5811, 0.2528, 0.5799, 0.2521, 0.5799, 0.2521, 0.5811, 0.2528, 0.5842, 0.0, 0.5842, 0.02184, 0.5842, 0.02184, 0.5842, 0.0, 0.572, 0.2274, 0.572, 0.02184, 0.572, 0.02184, 0.572, 0.2274, 0.572, 0.25, 0.572, 0.2274, 0.572, 0.2274, 0.572, 0.25, 0.375, 0.0, 0.572, 0.0, 0.572, 0.0168, 0.375, 0.0168, 0.375, 0.0, 0.375, 0.0168, 0.572, 0.0168, 0.572, 0.0, 0.625, 0.9542, 0.625, 0.9542, 0.625, 0.9542, 0.625, 0.9542, 0.5842, 0.2316, 0.5842, 0.2316, 0.5842, 0.2316, 0.5842, 0.2316, 0.5842, 0.2316, 0.625, 0.2316, 0.625, 0.2316, 0.5842, 0.2316, 0.625, 0.2316, 0.625, 0.2316, 0.625, 0.2316, 0.625, 0.2316, 0.625, 0.2316, 0.625, 0.25, 0.5842, 0.25, 0.5842, 0.2316, 0.625, 0.2958, 0.625, 0.2958, 0.625, 0.2958, 0.625, 0.2958, 0.625, 0.2958, 0.5842, 0.2551, 0.5842, 0.2551, 0.625, 0.2958, 0.625, 0.2316, 0.625, 0.25, 0.625, 0.25, 0.625, 0.2316, 0.625, 0.3568, 0.625, 0.2958, 0.625, 0.2958, 0.625, 0.3568, 0.625, 0.2316, 0.625, 0.2316, 0.625, 0.2316, 0.625, 0.2316, 0.5842, 0.2316, 0.5842, 0.25, 0.5842, 0.25, 0.5842, 0.2316, 0.5842, 0.2551, 0.5842, 0.2551, 0.5842, 0.2551, 0.5842, 0.2551, 0.625, 0.8932, 0.625, 0.8914, 0.625, 0.8914, 0.625, 0.8929, 0.625, 0.8931, 0.625, 0.8932, 0.625, 0.8932, 0.625, 0.0168, 0.625, 0.0, 0.625, 0.0, 0.625, 0.0168, 0.625, 0.0, 0.625, 0.0168, 0.625, 0.0168, 0.625, 0.0, 0.625, 0.8932, 0.625, 0.8932, 0.625, 0.8932, 0.625, 0.8932, 0.625, 0.0168, 0.625, 0.0, 0.625, 0.0, 0.625, 0.0168, 0.625, 0.0168, 0.625, 0.0, 0.625, 0.0, 0.625, 0.0168, 0.625, 0.0168, 0.625, 0.0, 0.625, 0.0, 0.625, 0.0168, 0.625, 0.0, 0.625, 0.0168, 0.625, 0.0168, 0.625, 0.0, 0.625, 0.2316, 0.625, 0.0168, 0.625, 0.0168, 0.625, 0.2316, 0.625, 0.0168, 0.625, 0.2316, 0.625, 0.2316, 0.625, 0.0168, 0.625, 0.0168, 0.625, 0.2316, 0.625, 0.2316, 0.625, 0.0168, 0.625, 0.0, 0.625, 0.0168, 0.625, 0.0168, 0.625, 0.0, 0.625, 0.0, 0.625, 0.0168, 0.625, 0.0168, 0.625, 0.0, 0.625, 0.0168, 0.625, 0.2316, 0.625, 0.2316, 0.625, 0.0168, 0.7591, 0.75, 0.7591, 0.7332, 0.7616, 0.7332, 0.7616, 0.75, 0.7591, 0.7332, 0.7591, 0.5184, 0.7616, 0.5184, 0.7616, 0.7332, 0.7568, 0.75, 0.7568, 0.7332, 0.7591, 0.7332, 0.7591, 0.75, 0.7568, 0.7332, 0.7568, 0.5184, 0.7591, 0.5184, 0.7591, 0.7332, 0.7568, 0.7332, 0.7568, 0.5184, 0.7568, 0.5184, 0.7568, 0.7332, 0.7568, 0.75, 0.7568, 0.7332, 0.7568, 0.7332, 0.7568, 0.75, 0.625, 0.8841, 0.625, 0.8818, 0.625, 0.8818, 0.625, 0.8841, 0.625, 0.8866, 0.625, 0.8841, 0.625, 0.8841, 0.625, 0.8866, 0.625, 0.8891, 0.625, 0.8866, 0.625, 0.8866, 0.625, 0.8891, 0.625, 0.8914, 0.625, 0.8891, 0.625, 0.8891, 0.625, 0.8914, 0.7568, 0.5184, 0.7568, 0.5, 0.7568, 0.5, 0.7568, 0.5184, 0.625, 0.3682, 0.625, 0.3659, 0.625, 0.3659, 0.625, 0.3682, 0.7568, 0.5184, 0.7568, 0.5, 0.7591, 0.5, 0.7591, 0.5184, 0.625, 0.3659, 0.625, 0.3634, 0.625, 0.3634, 0.625, 0.3659, 0.7591, 0.5184, 0.7591, 0.5, 0.7616, 0.5, 0.7616, 0.5184, 0.625, 0.3634, 0.625, 0.3609, 0.625, 0.3609, 0.625, 0.3634, 0.625, 0.2316, 0.625, 0.25, 0.625, 0.25, 0.625, 0.2316, 0.625, 0.3609, 0.625, 0.3586, 0.625, 0.3586, 0.625, 0.3609, 0.625, 0.3586, 0.625, 0.3568, 0.625, 0.3568, 0.625, 0.3568, 0.625, 0.3569, 0.625, 0.3571, 0.625, 0.3586, 0.625, 0.2316, 0.625, 0.25, 0.625, 0.25, 0.625, 0.2316, 0.625, 0.2316, 0.625, 0.25, 0.625, 0.25, 0.625, 0.2316, 0.625, 0.25, 0.625, 0.2316, 0.625, 0.2316, 0.625, 0.25, 0.625, 0.25, 0.625, 0.2316, 0.625, 0.2316, 0.625, 0.25, 0.625, 0.25, 0.625, 0.2316, 0.625, 0.2316, 0.625, 0.25, 0.625, 0.2316, 0.625, 0.0168, 0.625, 0.0168, 0.625, 0.2316, 0.625, 0.2316, 0.625, 0.0168, 0.625, 0.0168, 0.625, 0.2316, 0.625, 0.25, 0.625, 0.2316, 0.625, 0.2316, 0.625, 0.25, 0.625, 0.2316, 0.625, 0.25, 0.625, 0.25, 0.625, 0.2316, 0.625, 0.2316, 0.625, 0.2316, 0.625, 0.2316, 0.625, 0.2316, 0.625, 0.25, 0.625, 0.2316, 0.625, 0.2316, 0.625, 0.25, 0.625, 0.3568, 0.625, 0.3568, 0.625, 0.3568, 0.625, 0.3568, 0.625, 0.2316, 0.625, 0.25, 0.625, 0.25, 0.625, 0.2316, 0.375, 1.0, 0.572, 1.0, 0.572, 1.0, 0.375, 1.0, 0.572, 0.0168, 0.572, 0.0, 0.572, 0.0, 0.572, 0.0168, 0.572, 1.0, 0.572, 1.0, 0.572, 1.0, 0.572, 1.0, 0.572, 0.0, 0.572, 0.0168, 0.572, 0.0168, 0.572, 0.0, 0.572, 0.0, 0.572, 0.0168, 0.572, 0.0168, 0.572, 0.0, 0.572, 0.0168, 0.572, 0.0168, 0.572, 0.0168, 0.572, 0.0168, 0.572, 0.0168, 0.572, 0.0, 0.572, 0.0, 0.572, 0.0168, 0.572, 0.2316, 0.572, 0.0168, 0.572, 0.0168, 0.572, 0.2316, 0.572, 0.0168, 0.375, 0.0168, 0.375, 0.0168, 0.572, 0.0168, 0.572, 0.0168, 0.572, 0.0, 0.5732, 0.0, 0.5732, 0.0168, 0.572, 0.2316, 0.572, 0.0168, 0.5732, 0.0168, 0.5732, 0.2316, 0.572, 0.2316, 0.572, 0.25, 0.572, 0.25, 0.572, 0.2316, 0.572, 0.25, 0.572, 0.2316, 0.5732, 0.2316, 0.5732, 0.25, 0.572, 0.25, 0.572, 0.2316, 0.572, 0.2316, 0.572, 0.25, 0.572, 0.25, 0.572, 0.2316, 0.572, 0.2316, 0.572, 0.25, 0.572, 0.2316, 0.572, 0.25, 0.572, 0.25, 0.572, 0.2316, 0.572, 0.2316, 0.572, 0.25, 0.572, 0.25, 0.572, 0.2316, 0.572, 0.25, 0.572, 0.2316, 0.572, 0.2316, 0.572, 0.25, 0.5732, 0.2316, 0.5732, 0.0168, 0.5745, 0.0168, 0.5745, 0.2316, 0.5732, 0.25, 0.5732, 0.2316, 0.5745, 0.2316, 0.5745, 0.25, 0.5745, 0.2316, 0.5745, 0.0168, 0.5758, 0.0168, 0.5758, 0.2316, 0.5745, 0.25, 0.5745, 0.2316, 0.5758, 0.2316, 0.5758, 0.25, 0.5758, 0.2316, 0.5758, 0.0168, 0.5772, 0.0168, 0.5772, 0.2316, 0.5758, 0.25, 0.5758, 0.2316, 0.5772, 0.2316, 0.5772, 0.25, 0.5772, 0.2316, 0.5772, 0.0168, 0.5792, 0.0168, 0.5792, 0.2316, 0.5772, 0.25, 0.5772, 0.2316, 0.5792, 0.2316, 0.5792, 0.25, 0.5792, 0.2316, 0.5792, 0.0168, 0.5806, 0.0168, 0.5806, 0.2316, 0.5792, 0.25, 0.5792, 0.2316, 0.5806, 0.2316, 0.5806, 0.25, 0.5806, 0.2316, 0.5806, 0.0168, 0.5815, 0.0168, 0.5815, 0.2316, 0.5806, 0.25, 0.5806, 0.2316, 0.5815, 0.2316, 0.5815, 0.25, 0.5815, 0.2316, 0.5815, 0.0168, 0.5825, 0.0168, 0.5825, 0.2316, 0.5815, 0.25, 0.5815, 0.2316, 0.5825, 0.2316, 0.5825, 0.25, 0.5825, 0.2316, 0.5825, 0.0168, 0.5834, 0.0168, 0.5834, 0.2316, 0.5825, 0.25, 0.5825, 0.2316, 0.5834, 0.2316, 0.5834, 0.25, 0.5834, 0.2316, 0.5834, 0.0168, 0.5842, 0.0168, 0.5842, 0.2316, 0.5834, 0.25, 0.5834, 0.2316, 0.5842, 0.2316, 0.5842, 0.25, 0.5842, 0.0168, 0.5842, 0.2316, 0.5842, 0.2316, 0.5842, 0.0168, 0.5842, 0.0, 0.5842, 0.0168, 0.5842, 0.0168, 0.5842, 0.0, 0.5842, 0.0168, 0.5842, 0.0, 0.5842, 0.0, 0.5842, 0.0168, 0.5842, 0.9949, 0.5842, 0.9949, 0.5842, 0.9949, 0.5842, 0.9949, 0.5842, 0.0, 0.5842, 0.0168, 0.5842, 0.0168, 0.5842, 0.0, 0.5833, 0.9957, 0.5842, 0.9949, 0.5842, 0.9949, 0.5833, 0.9957, 0.5823, 0.9965, 0.5833, 0.9957, 0.5833, 0.9957, 0.5823, 0.9965, 0.5811, 0.9972, 0.5823, 0.9965, 0.5823, 0.9965, 0.5811, 0.9972, 0.5825, 0.0168, 0.5825, 0.0, 0.5834, 0.0, 0.5834, 0.0168, 0.5815, 0.0168, 0.5815, 0.0, 0.5825, 0.0, 0.5825, 0.0168, 0.5806, 0.0168, 0.5806, 0.0, 0.5815, 0.0, 0.5815, 0.0168, 0.5799, 0.9979, 0.5811, 0.9972, 0.5811, 0.9972, 0.5799, 0.9979, 0.5792, 0.0168, 0.5792, 0.0, 0.5806, 0.0, 0.5806, 0.0168, 0.5786, 0.9985, 0.5799, 0.9979, 0.5799, 0.9979, 0.5786, 0.9985, 0.5772, 0.0168, 0.5772, 0.0, 0.5792, 0.0, 0.5792, 0.0168, 0.5772, 0.999, 0.5786, 0.9985, 0.5786, 0.9985, 0.5772, 0.999, 0.5758, 0.0168, 0.5758, 0.0, 0.5772, 0.0, 0.5772, 0.0168, 0.5758, 0.9994, 0.5772, 0.999, 0.5772, 0.999, 0.5758, 0.9994, 0.5745, 0.0168, 0.5745, 0.0, 0.5758, 0.0, 0.5758, 0.0168, 0.5745, 0.9998, 0.5758, 0.9994, 0.5758, 0.9994, 0.5745, 0.9998, 0.5732, 0.0168, 0.5732, 0.0, 0.5745, 0.0, 0.5745, 0.0168, 0.5732, 0.9999, 0.5745, 0.9998, 0.5745, 0.9998, 0.5732, 0.9999, 0.572, 1.0, 0.5732, 0.9999, 0.5732, 0.9999, 0.572, 1.0, 0.5834, 0.0168, 0.5834, 0.0, 0.5842, 0.0, 0.5842, 0.0168, 0.5842, 0.2551, 0.5833, 0.2543, 0.5833, 0.2543, 0.5842, 0.2551, 0.5833, 0.2543, 0.5823, 0.2535, 0.5823, 0.2535, 0.5833, 0.2543, 0.5823, 0.2535, 0.5811, 0.2528, 0.5811, 0.2528, 0.5823, 0.2535, 0.5811, 0.2528, 0.5799, 0.2521, 0.5799, 0.2521, 0.5811, 0.2528, 0.5799, 0.2521, 0.5786, 0.2515, 0.5786, 0.2515, 0.5799, 0.2521, 0.5786, 0.2515, 0.5772, 0.251, 0.5772, 0.251, 0.5786, 0.2515, 0.5772, 0.251, 0.5758, 0.2506, 0.5758, 0.2506, 0.5772, 0.251, 0.5758, 0.2506, 0.5745, 0.2502, 0.5745, 0.2502, 0.5758, 0.2506, 0.5745, 0.2502, 0.5732, 0.2501, 0.5732, 0.2501, 0.5745, 0.2502, 0.5732, 0.2501, 0.572, 0.25, 0.572, 0.25, 0.5732, 0.2501, 0.375, 0.2316, 0.572, 0.2316, 0.572, 0.2316, 0.375, 0.2316, 0.375, 0.2316, 0.572, 0.2316, 0.572, 0.25, 0.375, 0.25, 0.572, 0.25, 0.375, 0.25, 0.375, 0.25, 0.572, 0.25, 0.0, 0.0, 0.0, 0.0, 0.0, 0.0, 0.0, 0.0, 0.0, 0.0, 0.0, 0.0, 0.0, 0.0, 0.0, 0.0, 0.6184, 0.2274, 0.6184, 0.2274, 0.6184, 0.2274, 0.6184, 0.2274, 0.0, 0.0, 0.0, 0.0, 0.0, 0.0, 0.0, 0.0, 0.0, 0.0, 0.0, 0.0, 0.0, 0.0, 0.0, 0.0, 0.0, 0.0, 0.0, 0.0, 0.0, 0.0, 0.0, 0.0, 0.0, 0.0, 0.0, 0.0, 0.0, 0.0, 0.0, 0.0, 0.0, 0.0, 0.0, 0.0, 0.0, 0.0, 0.0, 0.0, 0.0, 0.0, 0.0, 0.0, 0.0, 0.0, 0.0, 0.0, 0.625, 0.9461, 0.625, 0.9449, 0.625, 0.9449, 0.625, 0.9461, 0.6248, 0.9473, 0.625, 0.9461, 0.625, 0.9461, 0.6248, 0.9473, 0.6246, 0.9486, 0.6248, 0.9473, 0.6248, 0.9473, 0.6246, 0.9486, 0.6242, 0.95, 0.6246, 0.9486, 0.6246, 0.9486, 0.6242, 0.95, 0.6238, 0.9513, 0.6242, 0.95, 0.6242, 0.95, 0.6238, 0.9513, 0.6234, 0.9527, 0.6238, 0.9513, 0.6238, 0.9513, 0.6234, 0.9527, 0.6228, 0.954, 0.6234, 0.9527, 0.6234, 0.9527, 0.6228, 0.954, 0.6222, 0.9554, 0.6228, 0.954, 0.6228, 0.954, 0.6222, 0.9554, 0.6215, 0.9566, 0.6222, 0.9554, 0.6222, 0.9554, 0.6215, 0.9566, 0.6208, 0.9578, 0.6215, 0.9566, 0.6215, 0.9566, 0.6208, 0.9578, 0.62, 0.9589, 0.6208, 0.9578, 0.6208, 0.9578, 0.62, 0.9589, 0.6192, 0.9599, 0.62, 0.9589, 0.62, 0.9589, 0.6192, 0.9599, 0.6184, 0.9607, 0.6192, 0.9599, 0.6192, 0.9599, 0.6184, 0.9607, 0.6184, 0.02184, 0.5842, 0.02184, 0.5842, 0.02184, 0.6184, 0.02184, 0.5842, 0.9949, 0.6184, 0.9607, 0.6184, 0.9607, 0.5842, 0.9949, 0.5842, 0.9949, 0.5842, 0.9949, 0.5842, 0.9949, 0.5842, 0.9949, 0.5842, 0.02184, 0.5842, 0.02184, 0.5842, 0.02184, 0.5842, 0.02184, 0.6184, 0.02184, 0.6184, 0.02184, 0.6184, 0.02184, 0.6184, 0.02184, 0.6184, 0.9607, 0.6184, 0.9607, 0.6184, 0.9607, 0.6184, 0.9607, 0.572, 0.02184, 0.572, 0.02184, 0.572, 0.02184, 0.572, 0.02184, 0.375, 1.0, 0.572, 1.0, 0.572, 1.0, 0.375, 1.0, 0.572, 0.02184, 0.375, 0.02184, 0.375, 0.02184, 0.572, 0.02184, 0.572, 1.0, 0.572, 1.0, 0.572, 1.0, 0.572, 1.0, 0.572, 0.25, 0.572, 0.25, 0.572, 0.25, 0.572, 0.25, 0.0, 0.0, 0.0, 0.0, 0.0, 0.0, 0.0, 0.0, 0.0, 0.0, 0.0, 0.0, 0.0, 0.0, 0.0, 0.0, 0.0, 0.0, 0.0, 0.0, 0.0, 0.0, 0.0, 0.0, 0.0, 0.0, 0.0, 0.0, 0.0, 0.0, 0.0, 0.0, 0.0, 0.0, 0.0, 0.0, 0.0, 0.0, 0.0, 0.0, 0.625, 0.7332, 0.7568, 0.7332, 0.7568, 0.7332, 0.625, 0.7332, 0.625, 0.7332, 0.7568, 0.7332, 0.7568, 0.75, 0.625, 0.75, 0.625, 0.75, 0.625, 0.7332, 0.625, 0.7332, 0.625, 0.75, 0.7568, 0.7332, 0.7568, 0.7332, 0.7568, 0.7332, 0.7568, 0.7332, 0.625, 0.8818, 0.625, 0.75, 0.625, 0.75, 0.625, 0.8818, 0.7568, 0.75, 0.7568, 0.7332, 0.7568, 0.7332, 0.7568, 0.75, 0.625, 0.8818, 0.625, 0.8818, 0.625, 0.8818, 0.625, 0.8818, 0.7568, 0.5184, 0.625, 0.5184, 0.625, 0.5184, 0.7568, 0.5184, 0.625, 0.5, 0.7568, 0.5, 0.7568, 0.5184, 0.625, 0.5184, 0.625, 0.3682, 0.625, 0.3682, 0.625, 0.3682, 0.625, 0.3682, 0.625, 0.5184, 0.625, 0.5, 0.625, 0.5, 0.625, 0.5184, 0.625, 0.5, 0.625, 0.3682, 0.625, 0.3682, 0.625, 0.5, 0.0, 0.0, 0.0, 0.0, 0.0, 0.0, 0.0, 0.0, 0.7568, 0.5184, 0.7568, 0.5184, 0.7568, 0.5184, 0.7568, 0.5184, 0.7568, 0.5184, 0.7568, 0.5, 0.7568, 0.5, 0.7568, 0.5184, 0.6184, 0.2274, 0.6184, 0.25, 0.5842, 0.25, 0.5842, 0.2274, 0.6184, 0.2893, 0.5842, 0.2551, 0.5842, 0.2551, 0.6184, 0.2893, 0.5842, 0.2274, 0.6184, 0.2274, 0.6184, 0.2274, 0.5842, 0.2274, 0.5842, 0.2274, 0.5842, 0.25, 0.5842, 0.25, 0.5842, 0.2274, 0.6184, 0.25, 0.6184, 0.2274, 0.6184, 0.2274, 0.6184, 0.25, 0.8199, 0.5226, 0.8199, 0.5, 0.8211, 0.5, 0.8211, 0.5226, 0.8211, 0.5226, 0.8211, 0.5, 0.8223, 0.5, 0.8223, 0.5226, 0.8223, 0.5226, 0.8223, 0.5, 0.8236, 0.5, 0.8236, 0.5226, 0.8236, 0.5226, 0.8236, 0.5, 0.825, 0.5, 0.825, 0.5226, 0.825, 0.5226, 0.825, 0.5, 0.8263, 0.5, 0.8263, 0.5226, 0.8263, 0.5226, 0.8263, 0.5, 0.8277, 0.5, 0.8277, 0.5226, 0.625, 0.2274, 0.625, 0.25, 0.624, 0.25, 0.624, 0.2274, 0.624, 0.2274, 0.624, 0.25, 0.623, 0.25, 0.623, 0.2274, 0.623, 0.2274, 0.623, 0.25, 0.622, 0.25, 0.622, 0.2274, 0.622, 0.2274, 0.622, 0.25, 0.6211, 0.25, 0.6211, 0.2274, 0.6211, 0.2274, 0.6211, 0.25, 0.6202, 0.25, 0.6202, 0.2274, 0.6202, 0.2274, 0.6202, 0.25, 0.6193, 0.25, 0.6193, 0.2274, 0.6193, 0.2274, 0.6193, 0.25, 0.6184, 0.25, 0.6184, 0.2274, 0.6184, 0.2274, 0.6184, 0.02184, 0.6184, 0.02184, 0.6184, 0.2274, 0.6193, 0.0, 0.6193, 0.02184, 0.6184, 0.02184, 0.6184, 0.0, 0.6202, 0.0, 0.6202, 0.02184, 0.6193, 0.02184, 0.6193, 0.0, 0.6211, 0.0, 0.6211, 0.02184, 0.6202, 0.02184, 0.6202, 0.0, 0.622, 0.0, 0.622, 0.02184, 0.6211, 0.02184, 0.6211, 0.0, 0.623, 0.0, 0.623, 0.02184, 0.622, 0.02184, 0.622, 0.0, 0.624, 0.0, 0.624, 0.02184, 0.623, 0.02184, 0.623, 0.0, 0.625, 0.0, 0.625, 0.02184, 0.624, 0.02184, 0.624, 0.0, 0.8263, 0.75, 0.8263, 0.7282, 0.8277, 0.7282, 0.8277, 0.75, 0.825, 0.75, 0.825, 0.7282, 0.8263, 0.7282, 0.8263, 0.75, 0.8236, 0.75, 0.8236, 0.7282, 0.825, 0.7282, 0.825, 0.75, 0.8223, 0.75, 0.8223, 0.7282, 0.8236, 0.7282, 0.8236, 0.75, 0.8211, 0.75, 0.8211, 0.7282, 0.8223, 0.7282, 0.8223, 0.75, 0.8199, 0.75, 0.8199, 0.7282, 0.8211, 0.7282, 0.8211, 0.75, 0.6193, 0.02184, 0.6193, 0.2274, 0.6184, 0.2274, 0.6184, 0.02184, 0.6202, 0.02184, 0.6202, 0.2274, 0.6193, 0.2274, 0.6193, 0.02184, 0.6211, 0.02184, 0.6211, 0.2274, 0.6202, 0.2274, 0.6202, 0.02184, 0.622, 0.02184, 0.622, 0.2274, 0.6211, 0.2274, 0.6211, 0.02184, 0.623, 0.02184, 0.623, 0.2274, 0.622, 0.2274, 0.622, 0.02184, 0.624, 0.02184, 0.624, 0.2274, 0.623, 0.2274, 0.623, 0.02184, 0.625, 0.02184, 0.625, 0.2274, 0.624, 0.2274, 0.624, 0.02184, 0.8263, 0.7282, 0.8263, 0.5226, 0.8277, 0.5226, 0.8277, 0.7282, 0.825, 0.7282, 0.825, 0.5226, 0.8263, 0.5226, 0.8263, 0.7282, 0.8236, 0.7282, 0.8236, 0.5226, 0.825, 0.5226, 0.825, 0.7282, 0.8223, 0.7282, 0.8223, 0.5226, 0.8236, 0.5226, 0.8236, 0.7282, 0.8211, 0.7282, 0.8211, 0.5226, 0.8223, 0.5226, 0.8223, 0.7282, 0.8199, 0.7282, 0.8199, 0.5226, 0.8211, 0.5226, 0.8211, 0.7282, 0.572, 0.02184, 0.572, 0.0, 0.5732, 0.0, 0.5732, 0.02184, 0.5732, 0.02184, 0.5732, 0.0, 0.5745, 0.0, 0.5745, 0.02184, 0.5745, 0.02184, 0.5745, 0.0, 0.5758, 0.0, 0.5758, 0.02184, 0.5758, 0.02184, 0.5758, 0.0, 0.5772, 0.0, 0.5772, 0.02184, 0.5772, 0.02184, 0.5772, 0.0, 0.5792, 0.0, 0.5792, 0.02184, 0.5792, 0.02184, 0.5792, 0.0, 0.5806, 0.0, 0.5806, 0.02184, 0.5806, 0.02184, 0.5806, 0.0, 0.5815, 0.0, 0.5815, 0.02184, 0.5815, 0.02184, 0.5815, 0.0, 0.5825, 0.0, 0.5825, 0.02184, 0.5825, 0.02184, 0.5825, 0.0, 0.5834, 0.0, 0.5834, 0.02184, 0.5834, 0.02184, 0.5834, 0.0, 0.5842, 0.0, 0.5842, 0.02184, 0.5834, 0.2274, 0.5834, 0.02184, 0.5842, 0.02184, 0.5842, 0.2274, 0.5825, 0.2274, 0.5825, 0.02184, 0.5834, 0.02184, 0.5834, 0.2274, 0.5815, 0.2274, 0.5815, 0.02184, 0.5825, 0.02184, 0.5825, 0.2274, 0.5806, 0.2274, 0.5806, 0.02184, 0.5815, 0.02184, 0.5815, 0.2274, 0.5792, 0.2274, 0.5792, 0.02184, 0.5806, 0.02184, 0.5806, 0.2274, 0.5772, 0.2274, 0.5772, 0.02184, 0.5792, 0.02184, 0.5792, 0.2274, 0.5758, 0.2274, 0.5758, 0.02184, 0.5772, 0.02184, 0.5772, 0.2274, 0.5745, 0.2274, 0.5745, 0.02184, 0.5758, 0.02184, 0.5758, 0.2274, 0.5732, 0.2274, 0.5732, 0.02184, 0.5745, 0.02184, 0.5745, 0.2274, 0.572, 0.2274, 0.572, 0.02184, 0.5732, 0.02184, 0.5732, 0.2274, 0.572, 0.25, 0.572, 0.2274, 0.5732, 0.2274, 0.5732, 0.25, 0.5732, 0.25, 0.5732, 0.2274, 0.5745, 0.2274, 0.5745, 0.25, 0.5745, 0.25, 0.5745, 0.2274, 0.5758, 0.2274, 0.5758, 0.25, 0.5758, 0.25, 0.5758, 0.2274, 0.5772, 0.2274, 0.5772, 0.25, 0.5772, 0.25, 0.5772, 0.2274, 0.5792, 0.2274, 0.5792, 0.25, 0.5792, 0.25, 0.5792, 0.2274, 0.5806, 0.2274, 0.5806, 0.25, 0.5806, 0.25, 0.5806, 0.2274, 0.5815, 0.2274, 0.5815, 0.25, 0.5815, 0.25, 0.5815, 0.2274, 0.5825, 0.2274, 0.5825, 0.25, 0.5825, 0.25, 0.5825, 0.2274, 0.5834, 0.2274, 0.5834, 0.25, 0.5834, 0.25, 0.5834, 0.2274, 0.5842, 0.2274, 0.5842, 0.25, 0.5842, 0.02184, 0.5842, 0.2274, 0.5842, 0.2274, 0.5842, 0.02184, 0.0, 0.0, 0.0, 0.0, 0.0, 0.0, 0.0, 0.0, 0.6184, 0.0, 0.6184, 0.02184, 0.5842, 0.02184, 0.5842, 0.0, 0.5842, 0.0, 0.5842, 0.02184, 0.5842, 0.02184, 0.5842, 0.0, 0.6184, 0.02184, 0.6184, 0.0, 0.6184, 0.0, 0.6184, 0.02184, 0.375, 0.0, 0.572, 0.0, 0.572, 0.02184, 0.375, 0.02184, 0.572, 0.02184, 0.572, 0.0, 0.572, 0.0, 0.572, 0.02184, 0.375, 0.2274, 0.572, 0.2274, 0.572, 0.25, 0.375, 0.25, 0.572, 0.25, 0.375, 0.25, 0.375, 0.25, 0.572, 0.25, 0.375, 0.2274, 0.572, 0.2274, 0.572, 0.2274, 0.375, 0.2274, 0.572, 0.25, 0.572, 0.2274, 0.572, 0.2274, 0.572, 0.25, 0.0, 0.0, 0.0, 0.0, 0.0, 0.0, 0.0, 0.0, 0.125, 0.7282, 0.375, 0.7282, 0.375, 0.75, 0.125, 0.75, 0.375, 0.75, 0.625, 0.75, 0.625, 0.9449, 0.625, 0.9461, 0.6248, 0.9473, 0.6246, 0.9486, 0.6242, 0.95, 0.6238, 0.9513, 0.6234, 0.9527, 0.6228, 0.954, 0.6222, 0.9554, 0.6215, 0.9566, 0.6208, 0.9578, 0.62, 0.9589, 0.6192, 0.9599, 0.6184, 0.9607, 0.5842, 0.9949, 0.5833, 0.9957, 0.5823, 0.9965, 0.5811, 0.9972, 0.5799, 0.9979, 0.5786, 0.9985, 0.5772, 0.999, 0.5758, 0.9994, 0.5745, 0.9998, 0.5732, 0.9999, 0.572, 1.0, 0.375, 1.0, 0.375, 0.5226, 0.625, 0.5226, 0.625, 0.7282, 0.375, 0.7282, 0.125, 0.5, 0.375, 0.5, 0.375, 0.5226, 0.125, 0.5226, 0.125, 0.5226, 0.375, 0.5226, 0.375, 0.7282, 0.125, 0.7282, 0.125, 0.5, 0.125, 0.5226, 0.125, 0.5226, 0.125, 0.5, 0.375, 0.7282, 0.625, 0.7282, 0.625, 0.75, 0.375, 0.75, 0.125, 0.7282, 0.125, 0.75, 0.125, 0.75, 0.125, 0.7282, 0.8199, 0.5226, 0.625, 0.5226, 0.625, 0.5226, 0.8199, 0.5226, 0.8199, 0.5226, 0.625, 0.5226, 0.625, 0.5226, 0.8199, 0.5226, 0.6184, 0.02184, 0.6184, 0.2274, 0.5842, 0.2274, 0.5842, 0.02184, 0.375, 0.25, 0.572, 0.25, 0.5732, 0.2501, 0.5745, 0.2502, 0.5758, 0.2506, 0.5772, 0.251, 0.5786, 0.2515, 0.5799, 0.2521, 0.5811, 0.2528, 0.5823, 0.2535, 0.5833, 0.2543, 0.5842, 0.2551, 0.6184, 0.2893, 0.6192, 0.2901, 0.62, 0.2911, 0.6208, 0.2922, 0.6215, 0.2934, 0.6222, 0.2946, 0.6228, 0.296, 0.6234, 0.2973, 0.6238, 0.2987, 0.6242, 0.3, 0.6246, 0.3014, 0.6248, 0.3027, 0.625, 0.3039, 0.625, 0.3051, 0.625, 0.5, 0.375, 0.5, 0.375, 0.5, 0.625, 0.5, 0.625, 0.5226, 0.375, 0.5226, 0.375, 0.02184, 0.572, 0.02184, 0.572, 0.2274, 0.375, 0.2274])
me_cube_020.materials.append(mat_basemetal_002)
me_cube_020.materials.append(mat_topmetal)
me_cube_020.materials.append(mat_black)
me_cube_020.materials.append(mat_trim)
me_cube_020.use_remesh_fix_poles = True
me_cube_020.use_remesh_preserve_attributes = False
me_cube_020.update()

# ---- objects
ob_camera = bpy.data.objects.new('Camera', cam_camera)
ob_cube_001 = bpy.data.objects.new('Cube.001', me_cube_020)

# ---- transforms, parenting, visibility, modifiers, constraints
ob_camera.location = (7.359, -6.926, 4.958)
ob_camera.rotation_euler = (1.109, 0.0, 0.8149)
ob_camera.lock_rotations_4d = False
ob_camera.empty_display_type = 'ARROWS'
ob_camera.color = (0.0, 0.0, 0.0, 0.0)
ob_camera.display_type = 'WIRE'
ob_camera.lineart.crease_threshold = 0.0
ob_cube_001.location = (0.06124, -0.02596, 0.4968)
ob_cube_001.scale = (1.25, 0.8333, 1.5)

# ---- collection membership
col_collection.objects.link(ob_camera)
col_collection.objects.link(ob_cube_001)

# ---- scene / render settings (as saved in the file)
scene.camera = ob_camera
scene.frame_start = 1; scene.frame_end = 250; scene.frame_set(1)
scene.render.engine = 'BLENDER_EEVEE_NEXT'
scene.cycles.use_denoising = False
scene.cycles.samples = 128
scene.cycles.sampling_pattern = 'TABULATED_SOBOL'
scene.cycles.use_adaptive_sampling = False
scene.cycles.use_light_tree = False
scene.view_settings.view_transform = 'Filmic'
bpy.context.view_layer.update()

# ---- added for rendering (the .blend has no usable light): sun
light_auto_sun = bpy.data.lights.new('AutoSun', 'SUN')
light_auto_sun.energy = 3.0
light_auto_sun.angle = 0.0523599
ob_auto_sun = bpy.data.objects.new('AutoSun', light_auto_sun)
scene.collection.objects.link(ob_auto_sun)
ob_auto_sun.rotation_euler = (0.872665, 0.174533, 0.523599)
bpy.context.view_layer.update()
